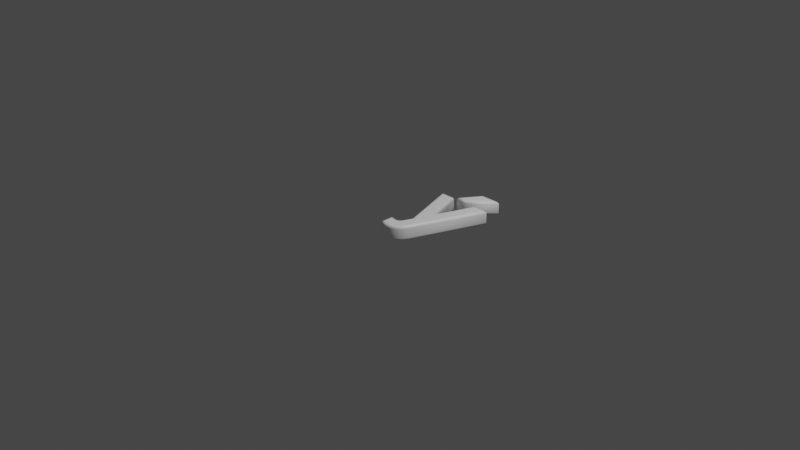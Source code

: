 # Source: 253.blend  (saved by Blender 2.83.19; exported with 4.5.12 LTS)
import bpy
from mathutils import Matrix  # noqa: F401  (used for matrix-valued properties, if any)

bpy.ops.wm.read_factory_settings(use_empty=True)
scene = bpy.context.scene
scene.name = 'Scene'

# ---- collections
col_collection = bpy.data.collections.new('Collection'); scene.collection.children.link(col_collection)

# ---- materials (node trees are filled in below, after node groups)
mat_material = bpy.data.materials.new('Material')
mat_material.alpha_threshold = 0.0
mat_material.use_transparent_shadow = False
mat_material.line_color = (0.0, 0.0, 0.0, 1.0)

# ---- material node trees
mat_material.use_nodes = True; mat_material.node_tree.nodes.clear()
_N = mat_material.node_tree.nodes; _L = mat_material.node_tree.links
n0 = _N.new('ShaderNodeOutputMaterial'); n0.name = 'Material Output'; n0.location = (300, 300)
n1 = _N.new('ShaderNodeBsdfPrincipled'); n1.name = 'Principled BSDF'; n1.location = (10, 300)
n1.distribution = 'GGX'
n1.subsurface_method = 'BURLEY'
n1.inputs[0].default_value = (1.0, 1.0, 1.0, 1.0)
n1.inputs[2].default_value = 0.4
n1.inputs[3].default_value = 1.45
n1.inputs[27].default_value = (0.0, 0.0, 0.0, 1.0)
n1.inputs[28].default_value = 1.0
_L.new(n1.outputs[0], n0.inputs[0])
n0.is_active_output = True

# ---- world
world_world = bpy.data.worlds.new('World'); scene.world = world_world
world_world.use_nodes = True; world_world.node_tree.nodes.clear()
_N = world_world.node_tree.nodes; _L = world_world.node_tree.links
n0 = _N.new('ShaderNodeOutputWorld'); n0.name = 'World Output'; n0.location = (300, 300)
n1 = _N.new('ShaderNodeBackground'); n1.name = 'Background'; n1.location = (10, 300)
n1.inputs[0].default_value = (0.05088, 0.05088, 0.05088, 1.0)
_L.new(n1.outputs[0], n0.inputs[0])
n0.is_active_output = True
world_world.color = (0.05088, 0.05088, 0.05088)
world_world.use_sun_shadow = False
world_world.sun_shadow_jitter_overblur = 0.0

# ---- cameras
cam_camera = bpy.data.cameras.new('Camera')
cam_camera.clip_end = 100.0
cam_camera.ortho_scale = 7.314

# ---- lights
light_light = bpy.data.lights.new('Light', 'POINT')
light_light.transmission_factor = 0.0
light_light.energy = 1000.0
light_light.shadow_soft_size = 0.1
light_light.shadow_maximum_resolution = 0.006
light_light.use_absolute_resolution = True

# ---- meshes
me_253 = bpy.data.meshes.new('253')
me_253.from_pydata([(0.2145, 0.7014, 0.08), (0.3282, 0.8768, 0.08), (0.4621, 0.8768, 0.08), (0.2855, 0.7014, 0.08), (0.2761, 0.1374, 0.08), (0.4479, 0.6209, 0.08), (0.5545, 0.6209, 0.08), (0.2784, -0.1303, 0.08), (0.2699, -0.1508, 0.08), (0.2605, -0.1694, 0.08), (0.2502, -0.1863, 0.08), (0.2391, -0.2014, 0.08), (0.2271, -0.2148, 0.08), (0.2142, -0.2263, 0.08), (0.2004, -0.2361, 0.08), (0.1858, -0.2441, 0.08), (0.1702, -0.2503, 0.08), (0.1539, -0.2547, 0.08), (0.1366, -0.2574, 0.08), (0.1185, -0.2583, 0.08), (0.1124, -0.2582, 0.08), (0.1064, -0.2579, 0.08), (0.1006, -0.2573, 0.08), (0.09479, -0.2566, 0.08), (0.08911, -0.2556, 0.08), (0.08353, -0.2544, 0.08), (0.07805, -0.2531, 0.08), (0.07267, -0.2514, 0.08), (0.06739, -0.2496, 0.08), (0.0622, -0.2476, 0.08), (0.05712, -0.2454, 0.08), (0.05213, -0.2429, 0.08), (0.05213, -0.154, 0.08), (0.05738, -0.1552, 0.08), (0.06247, -0.1562, 0.08), (0.06739, -0.1571, 0.08), (0.07214, -0.158, 0.08), (0.07673, -0.1587, 0.08), (0.08116, -0.1594, 0.08), (0.08542, -0.1599, 0.08), (0.08952, -0.1603, 0.08), (0.09345, -0.1607, 0.08), (0.09722, -0.1609, 0.08), (0.1008, -0.1611, 0.08), (0.1043, -0.1611, 0.08), (0.1093, -0.161, 0.08), (0.1142, -0.1608, 0.08), (0.1189, -0.1603, 0.08), (0.1234, -0.1596, 0.08), (0.1277, -0.1588, 0.08), (0.1318, -0.1577, 0.08), (0.1358, -0.1565, 0.08), (0.1395, -0.1551, 0.08), (0.1431, -0.1535, 0.08), (0.1466, -0.1517, 0.08), (0.1498, -0.1497, 0.08), (0.1528, -0.1475, 0.08), (0.1558, -0.1451, 0.08), (0.1586, -0.1424, 0.08), (0.1614, -0.1395, 0.08), (0.1642, -0.1363, 0.08), (0.1668, -0.1328, 0.08), (0.1694, -0.129, 0.08), (0.172, -0.125, 0.08), (0.1744, -0.1207, 0.08), (0.1768, -0.1161, 0.08), (0.1792, -0.1112, 0.08), (0.1814, -0.1061, 0.08), (0.1836, -0.1007, 0.08), (0.2216, -0.00237, 0.08), (0.01185, 0.6209, 0.08), (0.1173, 0.6209, 0.08), (0.2145, 0.7014, -0.08), (0.3282, 0.8768, -0.08), (0.4621, 0.8768, -0.08), (0.2855, 0.7014, -0.08), (0.2761, 0.1374, -0.08), (0.4479, 0.6209, -0.08), (0.5545, 0.6209, -0.08), (0.2784, -0.1303, -0.08), (0.2699, -0.1508, -0.08), (0.2605, -0.1694, -0.08), (0.2502, -0.1863, -0.08), (0.2391, -0.2014, -0.08), (0.2271, -0.2148, -0.08), (0.2142, -0.2263, -0.08), (0.2004, -0.2361, -0.08), (0.1858, -0.2441, -0.08), (0.1702, -0.2503, -0.08), (0.1539, -0.2547, -0.08), (0.1366, -0.2574, -0.08), (0.1185, -0.2583, -0.08), (0.1124, -0.2582, -0.08), (0.1064, -0.2579, -0.08), (0.1006, -0.2573, -0.08), (0.09479, -0.2566, -0.08), (0.08911, -0.2556, -0.08), (0.08353, -0.2544, -0.08), (0.07805, -0.2531, -0.08), (0.07267, -0.2514, -0.08), (0.06739, -0.2496, -0.08), (0.0622, -0.2476, -0.08), (0.05712, -0.2454, -0.08), (0.05213, -0.2429, -0.08), (0.05213, -0.154, -0.08), (0.05738, -0.1552, -0.08), (0.06247, -0.1562, -0.08), (0.06739, -0.1571, -0.08), (0.07214, -0.158, -0.08), (0.07673, -0.1587, -0.08), (0.08116, -0.1594, -0.08), (0.08542, -0.1599, -0.08), (0.08952, -0.1603, -0.08), (0.09345, -0.1607, -0.08), (0.09722, -0.1609, -0.08), (0.1008, -0.1611, -0.08), (0.1043, -0.1611, -0.08), (0.1093, -0.161, -0.08), (0.1142, -0.1608, -0.08), (0.1189, -0.1603, -0.08), (0.1234, -0.1596, -0.08), (0.1277, -0.1588, -0.08), (0.1318, -0.1577, -0.08), (0.1358, -0.1565, -0.08), (0.1395, -0.1551, -0.08), (0.1431, -0.1535, -0.08), (0.1466, -0.1517, -0.08), (0.1498, -0.1497, -0.08), (0.1528, -0.1475, -0.08), (0.1558, -0.1451, -0.08), (0.1586, -0.1424, -0.08), (0.1614, -0.1395, -0.08), (0.1642, -0.1363, -0.08), (0.1668, -0.1328, -0.08), (0.1694, -0.129, -0.08), (0.172, -0.125, -0.08), (0.1744, -0.1207, -0.08), (0.1768, -0.1161, -0.08), (0.1792, -0.1112, -0.08), (0.1814, -0.1061, -0.08), (0.1836, -0.1007, -0.08), (0.2216, -0.00237, -0.08), (0.01185, 0.6209, -0.08), (0.1173, 0.6209, -0.08), (0.2145, 0.7014, -0.08), (0.1933, 0.6899, -0.07772), (0.1754, 0.6802, -0.07121), (0.1634, 0.6737, -0.06148), (0.1592, 0.6714, -0.05), (0.1592, 0.6714, 0.05), (0.1634, 0.6737, 0.06148), (0.1754, 0.6802, 0.07121), (0.1933, 0.6899, 0.07772), (0.2145, 0.7014, 0.08), (0.3282, 0.8768, -0.08), (0.322, 0.8883, -0.07772), (0.3167, 0.898, -0.07121), (0.3131, 0.9045, -0.06148), (0.3119, 0.9068, -0.05), (0.3119, 0.9068, 0.05), (0.3131, 0.9045, 0.06148), (0.3167, 0.898, 0.07121), (0.322, 0.8883, 0.07772), (0.3282, 0.8768, 0.08), (0.4621, 0.8768, -0.08), (0.4899, 0.8883, -0.07772), (0.5135, 0.898, -0.07121), (0.5293, 0.9045, -0.06148), (0.5349, 0.9068, -0.05), (0.5349, 0.9068, 0.05), (0.5293, 0.9045, 0.06148), (0.5135, 0.898, 0.07121), (0.4899, 0.8883, 0.07772), (0.4621, 0.8768, 0.08), (0.2855, 0.7014, -0.08), (0.2903, 0.6899, -0.07772), (0.2943, 0.6802, -0.07121), (0.297, 0.6737, -0.06148), (0.2979, 0.6714, -0.05), (0.2979, 0.6714, 0.05), (0.297, 0.6737, 0.06148), (0.2943, 0.6802, 0.07121), (0.2903, 0.6899, 0.07772), (0.2855, 0.7014, 0.08), (0.2761, 0.1374, -0.08), (0.2765, 0.1729, -0.07772), (0.2769, 0.203, -0.07121), (0.2771, 0.2231, -0.06148), (0.2772, 0.2302, -0.05), (0.2772, 0.2302, 0.05), (0.2771, 0.2231, 0.06148), (0.2769, 0.203, 0.07121), (0.2765, 0.1729, 0.07772), (0.2761, 0.1374, 0.08), (0.4479, 0.6209, -0.08), (0.4398, 0.6323, -0.07772), (0.4329, 0.6421, -0.07121), (0.4283, 0.6486, -0.06148), (0.4267, 0.6509, -0.05), (0.4267, 0.6509, 0.05), (0.4283, 0.6486, 0.06148), (0.4329, 0.6421, 0.07121), (0.4398, 0.6323, 0.07772), (0.4479, 0.6209, 0.08), (0.5545, 0.6209, -0.08), (0.571, 0.6323, -0.07772), (0.5849, 0.6421, -0.07121), (0.5942, 0.6486, -0.06148), (0.5975, 0.6509, -0.05), (0.5975, 0.6509, 0.05), (0.5942, 0.6486, 0.06148), (0.5849, 0.6421, 0.07121), (0.571, 0.6323, 0.07772), (0.5545, 0.6209, 0.08), (0.2784, -0.1303, -0.08), (0.2891, -0.1345, -0.07772), (0.2982, -0.1381, -0.07121), (0.3042, -0.1405, -0.06148), (0.3064, -0.1413, -0.05), (0.3064, -0.1413, 0.05), (0.3042, -0.1405, 0.06148), (0.2982, -0.1381, 0.07121), (0.2891, -0.1345, 0.07772), (0.2784, -0.1303, 0.08), (0.2699, -0.1508, -0.08), (0.2803, -0.1556, -0.07772), (0.2892, -0.1596, -0.07121), (0.2951, -0.1624, -0.06148), (0.2972, -0.1633, -0.05), (0.2972, -0.1633, 0.05), (0.2951, -0.1624, 0.06148), (0.2892, -0.1596, 0.07121), (0.2803, -0.1556, 0.07772), (0.2699, -0.1508, 0.08), (0.2605, -0.1694, -0.08), (0.2705, -0.175, -0.07772), (0.2791, -0.1797, -0.07121), (0.2848, -0.1829, -0.06148), (0.2867, -0.184, -0.05), (0.2867, -0.184, 0.05), (0.2848, -0.1829, 0.06148), (0.2791, -0.1797, 0.07121), (0.2705, -0.175, 0.07772), (0.2605, -0.1694, 0.08), (0.2502, -0.1863, -0.08), (0.2598, -0.1927, -0.07772), (0.2679, -0.1982, -0.07121), (0.2733, -0.2018, -0.06148), (0.2752, -0.2031, -0.05), (0.2752, -0.2031, 0.05), (0.2733, -0.2018, 0.06148), (0.2679, -0.1982, 0.07121), (0.2598, -0.1927, 0.07772), (0.2502, -0.1863, 0.08), (0.2391, -0.2014, -0.08), (0.248, -0.2087, -0.07772), (0.2555, -0.2149, -0.07121), (0.2606, -0.219, -0.06148), (0.2623, -0.2204, -0.05), (0.2623, -0.2204, 0.05), (0.2606, -0.219, 0.06148), (0.2555, -0.2149, 0.07121), (0.248, -0.2087, 0.07772), (0.2391, -0.2014, 0.08), (0.2271, -0.2148, -0.08), (0.2352, -0.2229, -0.07772), (0.242, -0.2298, -0.07121), (0.2466, -0.2344, -0.06148), (0.2483, -0.236, -0.05), (0.2483, -0.236, 0.05), (0.2466, -0.2344, 0.06148), (0.242, -0.2298, 0.07121), (0.2352, -0.2229, 0.07772), (0.2271, -0.2148, 0.08), (0.2142, -0.2263, -0.08), (0.2213, -0.2353, -0.07772), (0.2274, -0.2429, -0.07121), (0.2315, -0.248, -0.06148), (0.2329, -0.2498, -0.05), (0.2329, -0.2498, 0.05), (0.2315, -0.248, 0.06148), (0.2274, -0.2429, 0.07121), (0.2213, -0.2353, 0.07772), (0.2142, -0.2263, 0.08), (0.2004, -0.2361, -0.08), (0.2065, -0.2458, -0.07772), (0.2117, -0.2541, -0.07121), (0.2151, -0.2596, -0.06148), (0.2163, -0.2616, -0.05), (0.2163, -0.2616, 0.05), (0.2151, -0.2596, 0.06148), (0.2117, -0.2541, 0.07121), (0.2065, -0.2458, 0.07772), (0.2004, -0.2361, 0.08), (0.1858, -0.2441, -0.08), (0.1907, -0.2545, -0.07772), (0.1948, -0.2633, -0.07121), (0.1976, -0.2692, -0.06148), (0.1986, -0.2713, -0.05), (0.1986, -0.2713, 0.05), (0.1976, -0.2692, 0.06148), (0.1948, -0.2633, 0.07121), (0.1907, -0.2545, 0.07772), (0.1858, -0.2441, 0.08), (0.1702, -0.2503, -0.08), (0.1739, -0.2612, -0.07772), (0.177, -0.2704, -0.07121), (0.1791, -0.2766, -0.06148), (0.1798, -0.2788, -0.05), (0.1798, -0.2788, 0.05), (0.1791, -0.2766, 0.06148), (0.177, -0.2704, 0.07121), (0.1739, -0.2612, 0.07772), (0.1702, -0.2503, 0.08), (0.1539, -0.2547, -0.08), (0.1563, -0.266, -0.07772), (0.1583, -0.2755, -0.07121), (0.1596, -0.2819, -0.06148), (0.1601, -0.2841, -0.05), (0.1601, -0.2841, 0.05), (0.1596, -0.2819, 0.06148), (0.1583, -0.2755, 0.07121), (0.1563, -0.266, 0.07772), (0.1539, -0.2547, 0.08), (0.1366, -0.2574, -0.08), (0.1378, -0.2688, -0.07772), (0.1388, -0.2785, -0.07121), (0.1394, -0.285, -0.06148), (0.1396, -0.2873, -0.05), (0.1396, -0.2873, 0.05), (0.1394, -0.285, 0.06148), (0.1388, -0.2785, 0.07121), (0.1378, -0.2688, 0.07772), (0.1366, -0.2574, 0.08), (0.1185, -0.2583, -0.08), (0.1187, -0.2698, -0.07772), (0.1188, -0.2795, -0.07121), (0.1189, -0.286, -0.06148), (0.119, -0.2883, -0.05), (0.119, -0.2883, 0.05), (0.1189, -0.286, 0.06148), (0.1188, -0.2795, 0.07121), (0.1187, -0.2698, 0.07772), (0.1185, -0.2583, 0.08), (0.1124, -0.2582, -0.08), (0.112, -0.2697, -0.07772), (0.1117, -0.2794, -0.07121), (0.1114, -0.2859, -0.06148), (0.1113, -0.2882, -0.05), (0.1113, -0.2882, 0.05), (0.1114, -0.2859, 0.06148), (0.1117, -0.2794, 0.07121), (0.112, -0.2697, 0.07772), (0.1124, -0.2582, 0.08), (0.1064, -0.2579, -0.08), (0.1056, -0.2693, -0.07772), (0.1049, -0.279, -0.07121), (0.1044, -0.2855, -0.06148), (0.1043, -0.2878, -0.05), (0.1043, -0.2878, 0.05), (0.1044, -0.2855, 0.06148), (0.1049, -0.279, 0.07121), (0.1056, -0.2693, 0.07772), (0.1064, -0.2579, 0.08), (0.1006, -0.2573, -0.08), (0.0993, -0.2687, -0.07772), (0.09824, -0.2784, -0.07121), (0.09752, -0.2849, -0.06148), (0.09727, -0.2872, -0.05), (0.09727, -0.2872, 0.05), (0.09752, -0.2849, 0.06148), (0.09824, -0.2784, 0.07121), (0.0993, -0.2687, 0.07772), (0.1006, -0.2573, 0.08), (0.09479, -0.2566, -0.08), (0.09309, -0.2679, -0.07772), (0.09165, -0.2776, -0.07121), (0.09069, -0.284, -0.06148), (0.09035, -0.2863, -0.05), (0.09035, -0.2863, 0.05), (0.09069, -0.284, 0.06148), (0.09165, -0.2776, 0.07121), (0.09309, -0.2679, 0.07772), (0.09479, -0.2566, 0.08), (0.08911, -0.2556, -0.08), (0.08696, -0.2669, -0.07772), (0.08515, -0.2765, -0.07121), (0.08393, -0.2829, -0.06148), (0.0835, -0.2851, -0.05), (0.0835, -0.2851, 0.05), (0.08393, -0.2829, 0.06148), (0.08515, -0.2765, 0.07121), (0.08696, -0.2669, 0.07772), (0.08911, -0.2556, 0.08), (0.08353, -0.2544, -0.08), (0.08093, -0.2656, -0.07772), (0.07873, -0.2751, -0.07121), (0.07726, -0.2814, -0.06148), (0.07674, -0.2837, -0.05), (0.07674, -0.2837, 0.05), (0.07726, -0.2814, 0.06148), (0.07873, -0.2751, 0.07121), (0.08093, -0.2656, 0.07772), (0.08353, -0.2544, 0.08), (0.07805, -0.2531, -0.08), (0.075, -0.2641, -0.07772), (0.07241, -0.2735, -0.07121), (0.07068, -0.2798, -0.06148), (0.07007, -0.282, -0.05), (0.07007, -0.282, 0.05), (0.07068, -0.2798, 0.06148), (0.07241, -0.2735, 0.07121), (0.075, -0.2641, 0.07772), (0.07805, -0.2531, 0.08), (0.07267, -0.2514, -0.08), (0.06916, -0.2624, -0.07772), (0.06618, -0.2717, -0.07121), (0.0642, -0.2778, -0.06148), (0.0635, -0.28, -0.05), (0.0635, -0.28, 0.05), (0.0642, -0.2778, 0.06148), (0.06618, -0.2717, 0.07121), (0.06916, -0.2624, 0.07772), (0.07267, -0.2514, 0.08), (0.06739, -0.2496, -0.08), (0.06342, -0.2604, -0.07772), (0.06006, -0.2695, -0.07121), (0.05781, -0.2756, -0.06148), (0.05703, -0.2778, -0.05), (0.05703, -0.2778, 0.05), (0.05781, -0.2756, 0.06148), (0.06006, -0.2695, 0.07121), (0.06342, -0.2604, 0.07772), (0.06739, -0.2496, 0.08), (0.0622, -0.2476, -0.08), (0.05779, -0.2582, -0.07772), (0.05404, -0.2672, -0.07121), (0.05154, -0.2732, -0.06148), (0.05066, -0.2753, -0.05), (0.05066, -0.2753, 0.05), (0.05154, -0.2732, 0.06148), (0.05404, -0.2672, 0.07121), (0.05779, -0.2582, 0.07772), (0.0622, -0.2476, 0.08), (0.05712, -0.2454, -0.08), (0.05226, -0.2558, -0.07772), (0.04814, -0.2646, -0.07121), (0.04538, -0.2705, -0.06148), (0.04441, -0.2725, -0.05), (0.04441, -0.2725, 0.05), (0.04538, -0.2705, 0.06148), (0.04814, -0.2646, 0.07121), (0.05226, -0.2558, 0.07772), (0.05712, -0.2454, 0.08), (0.05213, -0.2429, -0.08), (0.04065, -0.25, -0.07772), (0.03092, -0.2561, -0.07121), (0.02442, -0.2601, -0.06148), (0.02213, -0.2615, -0.05), (0.02213, -0.2615, 0.05), (0.02442, -0.2601, 0.06148), (0.03092, -0.2561, 0.07121), (0.04065, -0.25, 0.07772), (0.05213, -0.2429, 0.08), (0.05213, -0.154, -0.08), (0.04065, -0.1398, -0.07772), (0.03092, -0.1277, -0.07121), (0.02442, -0.1197, -0.06148), (0.02213, -0.1168, -0.05), (0.02213, -0.1168, 0.05), (0.02442, -0.1197, 0.06148), (0.03092, -0.1277, 0.07121), (0.04065, -0.1398, 0.07772), (0.05213, -0.154, 0.08), (0.05738, -0.1552, -0.08), (0.05974, -0.1439, -0.07772), (0.06174, -0.1344, -0.07121), (0.06308, -0.128, -0.06148), (0.06355, -0.1258, -0.05), (0.06355, -0.1258, 0.05), (0.06308, -0.128, 0.06148), (0.06174, -0.1344, 0.07121), (0.05974, -0.1439, 0.07772), (0.05738, -0.1552, 0.08), (0.06247, -0.1562, -0.08), (0.06469, -0.1449, -0.07772), (0.06657, -0.1354, -0.07121), (0.06783, -0.129, -0.06148), (0.06827, -0.1268, -0.05), (0.06827, -0.1268, 0.05), (0.06783, -0.129, 0.06148), (0.06657, -0.1354, 0.07121), (0.06469, -0.1449, 0.07772), (0.06247, -0.1562, 0.08), (0.06739, -0.1571, -0.08), (0.06946, -0.1458, -0.07772), (0.07122, -0.1363, -0.07121), (0.07239, -0.1299, -0.06148), (0.0728, -0.1276, -0.05), (0.0728, -0.1276, 0.05), (0.07239, -0.1299, 0.06148), (0.07122, -0.1363, 0.07121), (0.06946, -0.1458, 0.07772), (0.06739, -0.1571, 0.08), (0.07214, -0.158, -0.08), (0.07405, -0.1467, -0.07772), (0.07568, -0.1371, -0.07121), (0.07676, -0.1306, -0.06148), (0.07714, -0.1284, -0.05), (0.07714, -0.1284, 0.05), (0.07676, -0.1306, 0.06148), (0.07568, -0.1371, 0.07121), (0.07405, -0.1467, 0.07772), (0.07214, -0.158, 0.08), (0.07673, -0.1587, -0.08), (0.07847, -0.1474, -0.07772), (0.07995, -0.1377, -0.07121), (0.08093, -0.1313, -0.06148), (0.08128, -0.1291, -0.05), (0.08128, -0.1291, 0.05), (0.08093, -0.1313, 0.06148), (0.07995, -0.1377, 0.07121), (0.07847, -0.1474, 0.07772), (0.07673, -0.1587, 0.08), (0.08116, -0.1594, -0.08), (0.08271, -0.148, -0.07772), (0.08402, -0.1383, -0.07121), (0.0849, -0.1319, -0.06148), (0.08521, -0.1296, -0.05), (0.08521, -0.1296, 0.05), (0.0849, -0.1319, 0.06148), (0.08402, -0.1383, 0.07121), (0.08271, -0.148, 0.07772), (0.08116, -0.1594, 0.08), (0.08542, -0.1599, -0.08), (0.08677, -0.1485, -0.07772), (0.08791, -0.1388, -0.07121), (0.08867, -0.1324, -0.06148), (0.08894, -0.1301, -0.05), (0.08894, -0.1301, 0.05), (0.08867, -0.1324, 0.06148), (0.08791, -0.1388, 0.07121), (0.08677, -0.1485, 0.07772), (0.08542, -0.1599, 0.08), (0.08952, -0.1603, -0.08), (0.09064, -0.1489, -0.07772), (0.09159, -0.1392, -0.07121), (0.09223, -0.1328, -0.06148), (0.09245, -0.1305, -0.05), (0.09245, -0.1305, 0.05), (0.09223, -0.1328, 0.06148), (0.09159, -0.1392, 0.07121), (0.09064, -0.1489, 0.07772), (0.08952, -0.1603, 0.08), (0.09345, -0.1607, -0.08), (0.09433, -0.1492, -0.07772), (0.09508, -0.1395, -0.07121), (0.09557, -0.1331, -0.06148), (0.09575, -0.1308, -0.05), (0.09575, -0.1308, 0.05), (0.09557, -0.1331, 0.06148), (0.09508, -0.1395, 0.07121), (0.09433, -0.1492, 0.07772), (0.09345, -0.1607, 0.08), (0.09722, -0.1609, -0.08), (0.09783, -0.1495, -0.07772), (0.09835, -0.1398, -0.07121), (0.0987, -0.1333, -0.06148), (0.09882, -0.131, -0.05), (0.09882, -0.131, 0.05), (0.0987, -0.1333, 0.06148), (0.09835, -0.1398, 0.07121), (0.09783, -0.1495, 0.07772), (0.09722, -0.1609, 0.08), (0.1008, -0.1611, -0.08), (0.1011, -0.1496, -0.07772), (0.1014, -0.1399, -0.07121), (0.1016, -0.1334, -0.06148), (0.1017, -0.1311, -0.05), (0.1017, -0.1311, 0.05), (0.1016, -0.1334, 0.06148), (0.1014, -0.1399, 0.07121), (0.1011, -0.1496, 0.07772), (0.1008, -0.1611, 0.08), (0.1043, -0.1611, -0.08), (0.1042, -0.1497, -0.07772), (0.1042, -0.1399, -0.07121), (0.1042, -0.1334, -0.06148), (0.1042, -0.1311, -0.05), (0.1042, -0.1311, 0.05), (0.1042, -0.1334, 0.06148), (0.1042, -0.1399, 0.07121), (0.1042, -0.1497, 0.07772), (0.1043, -0.1611, 0.08), (0.1093, -0.161, -0.08), (0.1089, -0.1496, -0.07772), (0.1085, -0.1398, -0.07121), (0.1082, -0.1333, -0.06148), (0.1082, -0.1311, -0.05), (0.1082, -0.1311, 0.05), (0.1082, -0.1333, 0.06148), (0.1085, -0.1398, 0.07121), (0.1089, -0.1496, 0.07772), (0.1093, -0.161, 0.08), (0.1142, -0.1608, -0.08), (0.1133, -0.1493, -0.07772), (0.1125, -0.1396, -0.07121), (0.112, -0.1331, -0.06148), (0.1118, -0.1308, -0.05), (0.1118, -0.1308, 0.05), (0.112, -0.1331, 0.06148), (0.1125, -0.1396, 0.07121), (0.1133, -0.1493, 0.07772), (0.1142, -0.1608, 0.08), (0.1189, -0.1603, -0.08), (0.1174, -0.1489, -0.07772), (0.1162, -0.1392, -0.07121), (0.1154, -0.1328, -0.06148), (0.1152, -0.1305, -0.05), (0.1152, -0.1305, 0.05), (0.1154, -0.1328, 0.06148), (0.1162, -0.1392, 0.07121), (0.1174, -0.1489, 0.07772), (0.1189, -0.1603, 0.08), (0.1234, -0.1596, -0.08), (0.1214, -0.1483, -0.07772), (0.1198, -0.1387, -0.07121), (0.1187, -0.1323, -0.06148), (0.1183, -0.13, -0.05), (0.1183, -0.13, 0.05), (0.1187, -0.1323, 0.06148), (0.1198, -0.1387, 0.07121), (0.1214, -0.1483, 0.07772), (0.1234, -0.1596, 0.08), (0.1277, -0.1588, -0.08), (0.1252, -0.1476, -0.07772), (0.123, -0.1381, -0.07121), (0.1216, -0.1317, -0.06148), (0.1211, -0.1295, -0.05), (0.1211, -0.1295, 0.05), (0.1216, -0.1317, 0.06148), (0.123, -0.1381, 0.07121), (0.1252, -0.1476, 0.07772), (0.1277, -0.1588, 0.08), (0.1318, -0.1577, -0.08), (0.1287, -0.1467, -0.07772), (0.1261, -0.1373, -0.07121), (0.1243, -0.131, -0.06148), (0.1237, -0.1288, -0.05), (0.1237, -0.1288, 0.05), (0.1243, -0.131, 0.06148), (0.1261, -0.1373, 0.07121), (0.1287, -0.1467, 0.07772), (0.1318, -0.1577, 0.08), (0.1358, -0.1565, -0.08), (0.132, -0.1456, -0.07772), (0.1289, -0.1364, -0.07121), (0.1268, -0.1303, -0.06148), (0.126, -0.1281, -0.05), (0.126, -0.1281, 0.05), (0.1268, -0.1303, 0.06148), (0.1289, -0.1364, 0.07121), (0.132, -0.1456, 0.07772), (0.1358, -0.1565, 0.08), (0.1395, -0.1551, -0.08), (0.1352, -0.1445, -0.07772), (0.1315, -0.1355, -0.07121), (0.129, -0.1294, -0.06148), (0.1281, -0.1273, -0.05), (0.1281, -0.1273, 0.05), (0.129, -0.1294, 0.06148), (0.1315, -0.1355, 0.07121), (0.1352, -0.1445, 0.07772), (0.1395, -0.1551, 0.08), (0.1431, -0.1535, -0.08), (0.1381, -0.1431, -0.07772), (0.1339, -0.1344, -0.07121), (0.131, -0.1285, -0.06148), (0.13, -0.1265, -0.05), (0.13, -0.1265, 0.05), (0.131, -0.1285, 0.06148), (0.1339, -0.1344, 0.07121), (0.1381, -0.1431, 0.07772), (0.1431, -0.1535, 0.08), (0.1466, -0.1517, -0.08), (0.1409, -0.1417, -0.07772), (0.1361, -0.1332, -0.07121), (0.1328, -0.1276, -0.06148), (0.1317, -0.1256, -0.05), (0.1317, -0.1256, 0.05), (0.1328, -0.1276, 0.06148), (0.1361, -0.1332, 0.07121), (0.1409, -0.1417, 0.07772), (0.1466, -0.1517, 0.08), (0.1498, -0.1497, -0.08), (0.1434, -0.1401, -0.07772), (0.1381, -0.132, -0.07121), (0.1345, -0.1266, -0.06148), (0.1332, -0.1247, -0.05), (0.1332, -0.1247, 0.05), (0.1345, -0.1266, 0.06148), (0.1381, -0.132, 0.07121), (0.1434, -0.1401, 0.07772), (0.1498, -0.1497, 0.08), (0.1528, -0.1475, -0.08), (0.1459, -0.1384, -0.07772), (0.1399, -0.1307, -0.07121), (0.136, -0.1255, -0.06148), (0.1346, -0.1237, -0.05), (0.1346, -0.1237, 0.05), (0.136, -0.1255, 0.06148), (0.1399, -0.1307, 0.07121), (0.1459, -0.1384, 0.07772), (0.1528, -0.1475, 0.08), (0.1558, -0.1451, -0.08), (0.1482, -0.1365, -0.07772), (0.1418, -0.1291, -0.07121), (0.1375, -0.1243, -0.06148), (0.136, -0.1225, -0.05), (0.136, -0.1225, 0.05), (0.1375, -0.1243, 0.06148), (0.1418, -0.1291, 0.07121), (0.1482, -0.1365, 0.07772), (0.1558, -0.1451, 0.08), (0.1586, -0.1424, -0.08), (0.1505, -0.1343, -0.07772), (0.1437, -0.1274, -0.07121), (0.1391, -0.1228, -0.06148), (0.1375, -0.1211, -0.05), (0.1375, -0.1211, 0.05), (0.1391, -0.1228, 0.06148), (0.1437, -0.1274, 0.07121), (0.1505, -0.1343, 0.07772), (0.1586, -0.1424, 0.08), (0.1614, -0.1395, -0.08), (0.1529, -0.1318, -0.07772), (0.1456, -0.1253, -0.07121), (0.1408, -0.121, -0.06148), (0.1391, -0.1194, -0.05), (0.1391, -0.1194, 0.05), (0.1408, -0.121, 0.06148), (0.1456, -0.1253, 0.07121), (0.1529, -0.1318, 0.07772), (0.1614, -0.1395, 0.08), (0.1642, -0.1363, -0.08), (0.1552, -0.1291, -0.07772), (0.1476, -0.123, -0.07121), (0.1426, -0.1189, -0.06148), (0.1408, -0.1174, -0.05), (0.1408, -0.1174, 0.05), (0.1426, -0.1189, 0.06148), (0.1476, -0.123, 0.07121), (0.1552, -0.1291, 0.07772), (0.1642, -0.1363, 0.08), (0.1668, -0.1328, -0.08), (0.1575, -0.126, -0.07772), (0.1497, -0.1203, -0.07121), (0.1444, -0.1165, -0.06148), (0.1426, -0.1151, -0.05), (0.1426, -0.1151, 0.05), (0.1444, -0.1165, 0.06148), (0.1497, -0.1203, 0.07121), (0.1575, -0.126, 0.07772), (0.1668, -0.1328, 0.08), (0.1694, -0.129, -0.08), (0.1598, -0.1227, -0.07772), (0.1517, -0.1173, -0.07121), (0.1463, -0.1137, -0.06148), (0.1444, -0.1125, -0.05), (0.1444, -0.1125, 0.05), (0.1463, -0.1137, 0.06148), (0.1517, -0.1173, 0.07121), (0.1598, -0.1227, 0.07772), (0.1694, -0.129, 0.08), (0.172, -0.125, -0.08), (0.1621, -0.1191, -0.07772), (0.1538, -0.114, -0.07121), (0.1482, -0.1107, -0.06148), (0.1462, -0.1095, -0.05), (0.1462, -0.1095, 0.05), (0.1482, -0.1107, 0.06148), (0.1538, -0.114, 0.07121), (0.1621, -0.1191, 0.07772), (0.172, -0.125, 0.08), (0.1744, -0.1207, -0.08), (0.1644, -0.1151, -0.07772), (0.1558, -0.1105, -0.07121), (0.1501, -0.1073, -0.06148), (0.1481, -0.1062, -0.05), (0.1481, -0.1062, 0.05), (0.1501, -0.1073, 0.06148), (0.1558, -0.1105, 0.07121), (0.1644, -0.1151, 0.07772), (0.1744, -0.1207, 0.08), (0.1768, -0.1161, -0.08), (0.1666, -0.1109, -0.07772), (0.1579, -0.1065, -0.07121), (0.1521, -0.1036, -0.06148), (0.15, -0.1026, -0.05), (0.15, -0.1026, 0.05), (0.1521, -0.1036, 0.06148), (0.1579, -0.1065, 0.07121), (0.1666, -0.1109, 0.07772), (0.1768, -0.1161, 0.08), (0.1792, -0.1112, -0.08), (0.1688, -0.1064, -0.07772), (0.1599, -0.1023, -0.07121), (0.154, -0.09959, -0.06148), (0.1519, -0.09863, -0.05), (0.1519, -0.09863, 0.05), (0.154, -0.09959, 0.06148), (0.1599, -0.1023, 0.07121), (0.1688, -0.1064, 0.07772), (0.1792, -0.1112, 0.08), (0.1814, -0.1061, -0.08), (0.1709, -0.1016, -0.07772), (0.1619, -0.09779, -0.07121), (0.1559, -0.09524, -0.06148), (0.1538, -0.09435, -0.05), (0.1538, -0.09435, 0.05), (0.1559, -0.09524, 0.06148), (0.1619, -0.09779, 0.07121), (0.1709, -0.1016, 0.07772), (0.1814, -0.1061, 0.08), (0.1836, -0.1007, -0.08), (0.173, -0.09647, -0.07772), (0.1639, -0.09288, -0.07121), (0.1579, -0.09048, -0.06148), (0.1558, -0.08964, -0.05), (0.1558, -0.08964, 0.05), (0.1579, -0.09048, 0.06148), (0.1639, -0.09288, 0.07121), (0.173, -0.09647, 0.07772), (0.1836, -0.1007, 0.08), (0.2216, -0.00237, -0.08), (0.2094, -0.002105, -0.07772), (0.199, -0.001881, -0.07121), (0.1921, -0.001731, -0.06148), (0.1897, -0.001678, -0.05), (0.1897, -0.001678, 0.05), (0.1921, -0.001731, 0.06148), (0.199, -0.001881, 0.07121), (0.2094, -0.002105, 0.07772), (0.2216, -0.00237, 0.08), (0.01185, 0.6209, -0.08), (-0.004128, 0.6323, -0.07772), (-0.01767, 0.6421, -0.07121), (-0.02672, 0.6486, -0.06148), (-0.0299, 0.6509, -0.05), (-0.0299, 0.6509, 0.05), (-0.02672, 0.6486, 0.06148), (-0.01767, 0.6421, 0.07121), (-0.004128, 0.6323, 0.07772), (0.01185, 0.6209, 0.08), (0.1173, 0.6209, -0.08), (0.1256, 0.6323, -0.07772), (0.1327, 0.6421, -0.07121), (0.1374, 0.6486, -0.06148), (0.139, 0.6509, -0.05), (0.139, 0.6509, 0.05), (0.1374, 0.6486, 0.06148), (0.1327, 0.6421, 0.07121), (0.1256, 0.6323, 0.07772), (0.1173, 0.6209, 0.08)], [], [(69, 71, 70), (69, 4, 71), (4, 6, 5), (4, 7, 6), (69, 7, 4), (68, 7, 69), (67, 7, 68), (66, 7, 67), (65, 7, 66), (64, 7, 65), (63, 7, 64), (62, 7, 63), (61, 7, 62), (61, 8, 7), (60, 8, 61), (59, 8, 60), (58, 8, 59), (57, 8, 58), (56, 8, 57), (55, 8, 56), (54, 8, 55), (54, 9, 8), (53, 9, 54), (52, 9, 53), (31, 33, 32), (51, 9, 52), (31, 34, 33), (31, 35, 34), (50, 9, 51), (31, 36, 35), (49, 9, 50), (31, 37, 36), (31, 38, 37), (48, 9, 49), (31, 39, 38), (47, 9, 48), (31, 40, 39), (46, 9, 47), (31, 41, 40), (31, 42, 41), (45, 9, 46), (31, 43, 42), (44, 9, 45), (31, 44, 43), (31, 9, 44), (31, 10, 9), (31, 11, 10), (31, 12, 11), (31, 13, 12), (31, 14, 13), (31, 15, 14), (30, 15, 31), (30, 16, 15), (29, 16, 30), (28, 16, 29), (27, 16, 28), (27, 17, 16), (26, 17, 27), (25, 17, 26), (24, 17, 25), (24, 18, 17), (23, 18, 24), (22, 18, 23), (21, 18, 22), (21, 19, 18), (20, 19, 21), (0, 2, 1), (0, 3, 2), (143, 141, 142), (76, 141, 143), (78, 76, 77), (79, 76, 78), (79, 141, 76), (79, 140, 141), (79, 139, 140), (79, 138, 139), (79, 137, 138), (79, 136, 137), (79, 135, 136), (79, 134, 135), (79, 133, 134), (80, 133, 79), (80, 132, 133), (80, 131, 132), (80, 130, 131), (80, 129, 130), (80, 128, 129), (80, 127, 128), (80, 126, 127), (81, 126, 80), (81, 125, 126), (81, 124, 125), (105, 103, 104), (81, 123, 124), (106, 103, 105), (107, 103, 106), (81, 122, 123), (108, 103, 107), (81, 121, 122), (109, 103, 108), (110, 103, 109), (81, 120, 121), (111, 103, 110), (81, 119, 120), (112, 103, 111), (81, 118, 119), (113, 103, 112), (114, 103, 113), (81, 117, 118), (115, 103, 114), (81, 116, 117), (116, 103, 115), (81, 103, 116), (82, 103, 81), (83, 103, 82), (84, 103, 83), (85, 103, 84), (86, 103, 85), (87, 103, 86), (87, 102, 103), (88, 102, 87), (88, 101, 102), (88, 100, 101), (88, 99, 100), (89, 99, 88), (89, 98, 99), (89, 97, 98), (89, 96, 97), (90, 96, 89), (90, 95, 96), (90, 94, 95), (90, 93, 94), (91, 93, 90), (91, 92, 93), (74, 72, 73), (75, 72, 74), (145, 155, 154, 144), (146, 156, 155, 145), (147, 157, 156, 146), (148, 158, 157, 147), (149, 159, 158, 148), (150, 160, 159, 149), (151, 161, 160, 150), (152, 162, 161, 151), (153, 163, 162, 152), (155, 165, 164, 154), (156, 166, 165, 155), (157, 167, 166, 156), (158, 168, 167, 157), (159, 169, 168, 158), (160, 170, 169, 159), (161, 171, 170, 160), (162, 172, 171, 161), (163, 173, 172, 162), (165, 175, 174, 164), (166, 176, 175, 165), (167, 177, 176, 166), (168, 178, 177, 167), (169, 179, 178, 168), (170, 180, 179, 169), (171, 181, 180, 170), (172, 182, 181, 171), (173, 183, 182, 172), (175, 145, 144, 174), (176, 146, 145, 175), (177, 147, 146, 176), (178, 148, 147, 177), (179, 149, 148, 178), (180, 150, 149, 179), (181, 151, 150, 180), (182, 152, 151, 181), (183, 153, 152, 182), (185, 195, 194, 184), (186, 196, 195, 185), (187, 197, 196, 186), (188, 198, 197, 187), (189, 199, 198, 188), (190, 200, 199, 189), (191, 201, 200, 190), (192, 202, 201, 191), (193, 203, 202, 192), (195, 205, 204, 194), (196, 206, 205, 195), (197, 207, 206, 196), (198, 208, 207, 197), (199, 209, 208, 198), (200, 210, 209, 199), (201, 211, 210, 200), (202, 212, 211, 201), (203, 213, 212, 202), (205, 215, 214, 204), (206, 216, 215, 205), (207, 217, 216, 206), (208, 218, 217, 207), (209, 219, 218, 208), (210, 220, 219, 209), (211, 221, 220, 210), (212, 222, 221, 211), (213, 223, 222, 212), (215, 225, 224, 214), (216, 226, 225, 215), (217, 227, 226, 216), (218, 228, 227, 217), (219, 229, 228, 218), (220, 230, 229, 219), (221, 231, 230, 220), (222, 232, 231, 221), (223, 233, 232, 222), (225, 235, 234, 224), (226, 236, 235, 225), (227, 237, 236, 226), (228, 238, 237, 227), (229, 239, 238, 228), (230, 240, 239, 229), (231, 241, 240, 230), (232, 242, 241, 231), (233, 243, 242, 232), (235, 245, 244, 234), (236, 246, 245, 235), (237, 247, 246, 236), (238, 248, 247, 237), (239, 249, 248, 238), (240, 250, 249, 239), (241, 251, 250, 240), (242, 252, 251, 241), (243, 253, 252, 242), (245, 255, 254, 244), (246, 256, 255, 245), (247, 257, 256, 246), (248, 258, 257, 247), (249, 259, 258, 248), (250, 260, 259, 249), (251, 261, 260, 250), (252, 262, 261, 251), (253, 263, 262, 252), (255, 265, 264, 254), (256, 266, 265, 255), (257, 267, 266, 256), (258, 268, 267, 257), (259, 269, 268, 258), (260, 270, 269, 259), (261, 271, 270, 260), (262, 272, 271, 261), (263, 273, 272, 262), (265, 275, 274, 264), (266, 276, 275, 265), (267, 277, 276, 266), (268, 278, 277, 267), (269, 279, 278, 268), (270, 280, 279, 269), (271, 281, 280, 270), (272, 282, 281, 271), (273, 283, 282, 272), (275, 285, 284, 274), (276, 286, 285, 275), (277, 287, 286, 276), (278, 288, 287, 277), (279, 289, 288, 278), (280, 290, 289, 279), (281, 291, 290, 280), (282, 292, 291, 281), (283, 293, 292, 282), (285, 295, 294, 284), (286, 296, 295, 285), (287, 297, 296, 286), (288, 298, 297, 287), (289, 299, 298, 288), (290, 300, 299, 289), (291, 301, 300, 290), (292, 302, 301, 291), (293, 303, 302, 292), (295, 305, 304, 294), (296, 306, 305, 295), (297, 307, 306, 296), (298, 308, 307, 297), (299, 309, 308, 298), (300, 310, 309, 299), (301, 311, 310, 300), (302, 312, 311, 301), (303, 313, 312, 302), (305, 315, 314, 304), (306, 316, 315, 305), (307, 317, 316, 306), (308, 318, 317, 307), (309, 319, 318, 308), (310, 320, 319, 309), (311, 321, 320, 310), (312, 322, 321, 311), (313, 323, 322, 312), (315, 325, 324, 314), (316, 326, 325, 315), (317, 327, 326, 316), (318, 328, 327, 317), (319, 329, 328, 318), (320, 330, 329, 319), (321, 331, 330, 320), (322, 332, 331, 321), (323, 333, 332, 322), (325, 335, 334, 324), (326, 336, 335, 325), (327, 337, 336, 326), (328, 338, 337, 327), (329, 339, 338, 328), (330, 340, 339, 329), (331, 341, 340, 330), (332, 342, 341, 331), (333, 343, 342, 332), (335, 345, 344, 334), (336, 346, 345, 335), (337, 347, 346, 336), (338, 348, 347, 337), (339, 349, 348, 338), (340, 350, 349, 339), (341, 351, 350, 340), (342, 352, 351, 341), (343, 353, 352, 342), (345, 355, 354, 344), (346, 356, 355, 345), (347, 357, 356, 346), (348, 358, 357, 347), (349, 359, 358, 348), (350, 360, 359, 349), (351, 361, 360, 350), (352, 362, 361, 351), (353, 363, 362, 352), (355, 365, 364, 354), (356, 366, 365, 355), (357, 367, 366, 356), (358, 368, 367, 357), (359, 369, 368, 358), (360, 370, 369, 359), (361, 371, 370, 360), (362, 372, 371, 361), (363, 373, 372, 362), (365, 375, 374, 364), (366, 376, 375, 365), (367, 377, 376, 366), (368, 378, 377, 367), (369, 379, 378, 368), (370, 380, 379, 369), (371, 381, 380, 370), (372, 382, 381, 371), (373, 383, 382, 372), (375, 385, 384, 374), (376, 386, 385, 375), (377, 387, 386, 376), (378, 388, 387, 377), (379, 389, 388, 378), (380, 390, 389, 379), (381, 391, 390, 380), (382, 392, 391, 381), (383, 393, 392, 382), (385, 395, 394, 384), (386, 396, 395, 385), (387, 397, 396, 386), (388, 398, 397, 387), (389, 399, 398, 388), (390, 400, 399, 389), (391, 401, 400, 390), (392, 402, 401, 391), (393, 403, 402, 392), (395, 405, 404, 394), (396, 406, 405, 395), (397, 407, 406, 396), (398, 408, 407, 397), (399, 409, 408, 398), (400, 410, 409, 399), (401, 411, 410, 400), (402, 412, 411, 401), (403, 413, 412, 402), (405, 415, 414, 404), (406, 416, 415, 405), (407, 417, 416, 406), (408, 418, 417, 407), (409, 419, 418, 408), (410, 420, 419, 409), (411, 421, 420, 410), (412, 422, 421, 411), (413, 423, 422, 412), (415, 425, 424, 414), (416, 426, 425, 415), (417, 427, 426, 416), (418, 428, 427, 417), (419, 429, 428, 418), (420, 430, 429, 419), (421, 431, 430, 420), (422, 432, 431, 421), (423, 433, 432, 422), (425, 435, 434, 424), (426, 436, 435, 425), (427, 437, 436, 426), (428, 438, 437, 427), (429, 439, 438, 428), (430, 440, 439, 429), (431, 441, 440, 430), (432, 442, 441, 431), (433, 443, 442, 432), (435, 445, 444, 434), (436, 446, 445, 435), (437, 447, 446, 436), (438, 448, 447, 437), (439, 449, 448, 438), (440, 450, 449, 439), (441, 451, 450, 440), (442, 452, 451, 441), (443, 453, 452, 442), (445, 455, 454, 444), (446, 456, 455, 445), (447, 457, 456, 446), (448, 458, 457, 447), (449, 459, 458, 448), (450, 460, 459, 449), (451, 461, 460, 450), (452, 462, 461, 451), (453, 463, 462, 452), (455, 465, 464, 454), (456, 466, 465, 455), (457, 467, 466, 456), (458, 468, 467, 457), (459, 469, 468, 458), (460, 470, 469, 459), (461, 471, 470, 460), (462, 472, 471, 461), (463, 473, 472, 462), (465, 475, 474, 464), (466, 476, 475, 465), (467, 477, 476, 466), (468, 478, 477, 467), (469, 479, 478, 468), (470, 480, 479, 469), (471, 481, 480, 470), (472, 482, 481, 471), (473, 483, 482, 472), (475, 485, 484, 474), (476, 486, 485, 475), (477, 487, 486, 476), (478, 488, 487, 477), (479, 489, 488, 478), (480, 490, 489, 479), (481, 491, 490, 480), (482, 492, 491, 481), (483, 493, 492, 482), (485, 495, 494, 484), (486, 496, 495, 485), (487, 497, 496, 486), (488, 498, 497, 487), (489, 499, 498, 488), (490, 500, 499, 489), (491, 501, 500, 490), (492, 502, 501, 491), (493, 503, 502, 492), (495, 505, 504, 494), (496, 506, 505, 495), (497, 507, 506, 496), (498, 508, 507, 497), (499, 509, 508, 498), (500, 510, 509, 499), (501, 511, 510, 500), (502, 512, 511, 501), (503, 513, 512, 502), (505, 515, 514, 504), (506, 516, 515, 505), (507, 517, 516, 506), (508, 518, 517, 507), (509, 519, 518, 508), (510, 520, 519, 509), (511, 521, 520, 510), (512, 522, 521, 511), (513, 523, 522, 512), (515, 525, 524, 514), (516, 526, 525, 515), (517, 527, 526, 516), (518, 528, 527, 517), (519, 529, 528, 518), (520, 530, 529, 519), (521, 531, 530, 520), (522, 532, 531, 521), (523, 533, 532, 522), (525, 535, 534, 524), (526, 536, 535, 525), (527, 537, 536, 526), (528, 538, 537, 527), (529, 539, 538, 528), (530, 540, 539, 529), (531, 541, 540, 530), (532, 542, 541, 531), (533, 543, 542, 532), (535, 545, 544, 534), (536, 546, 545, 535), (537, 547, 546, 536), (538, 548, 547, 537), (539, 549, 548, 538), (540, 550, 549, 539), (541, 551, 550, 540), (542, 552, 551, 541), (543, 553, 552, 542), (545, 555, 554, 544), (546, 556, 555, 545), (547, 557, 556, 546), (548, 558, 557, 547), (549, 559, 558, 548), (550, 560, 559, 549), (551, 561, 560, 550), (552, 562, 561, 551), (553, 563, 562, 552), (555, 565, 564, 554), (556, 566, 565, 555), (557, 567, 566, 556), (558, 568, 567, 557), (559, 569, 568, 558), (560, 570, 569, 559), (561, 571, 570, 560), (562, 572, 571, 561), (563, 573, 572, 562), (565, 575, 574, 564), (566, 576, 575, 565), (567, 577, 576, 566), (568, 578, 577, 567), (569, 579, 578, 568), (570, 580, 579, 569), (571, 581, 580, 570), (572, 582, 581, 571), (573, 583, 582, 572), (575, 585, 584, 574), (576, 586, 585, 575), (577, 587, 586, 576), (578, 588, 587, 577), (579, 589, 588, 578), (580, 590, 589, 579), (581, 591, 590, 580), (582, 592, 591, 581), (583, 593, 592, 582), (585, 595, 594, 584), (586, 596, 595, 585), (587, 597, 596, 586), (588, 598, 597, 587), (589, 599, 598, 588), (590, 600, 599, 589), (591, 601, 600, 590), (592, 602, 601, 591), (593, 603, 602, 592), (595, 605, 604, 594), (596, 606, 605, 595), (597, 607, 606, 596), (598, 608, 607, 597), (599, 609, 608, 598), (600, 610, 609, 599), (601, 611, 610, 600), (602, 612, 611, 601), (603, 613, 612, 602), (605, 615, 614, 604), (606, 616, 615, 605), (607, 617, 616, 606), (608, 618, 617, 607), (609, 619, 618, 608), (610, 620, 619, 609), (611, 621, 620, 610), (612, 622, 621, 611), (613, 623, 622, 612), (615, 625, 624, 614), (616, 626, 625, 615), (617, 627, 626, 616), (618, 628, 627, 617), (619, 629, 628, 618), (620, 630, 629, 619), (621, 631, 630, 620), (622, 632, 631, 621), (623, 633, 632, 622), (625, 635, 634, 624), (626, 636, 635, 625), (627, 637, 636, 626), (628, 638, 637, 627), (629, 639, 638, 628), (630, 640, 639, 629), (631, 641, 640, 630), (632, 642, 641, 631), (633, 643, 642, 632), (635, 645, 644, 634), (636, 646, 645, 635), (637, 647, 646, 636), (638, 648, 647, 637), (639, 649, 648, 638), (640, 650, 649, 639), (641, 651, 650, 640), (642, 652, 651, 641), (643, 653, 652, 642), (645, 655, 654, 644), (646, 656, 655, 645), (647, 657, 656, 646), (648, 658, 657, 647), (649, 659, 658, 648), (650, 660, 659, 649), (651, 661, 660, 650), (652, 662, 661, 651), (653, 663, 662, 652), (655, 665, 664, 654), (656, 666, 665, 655), (657, 667, 666, 656), (658, 668, 667, 657), (659, 669, 668, 658), (660, 670, 669, 659), (661, 671, 670, 660), (662, 672, 671, 661), (663, 673, 672, 662), (665, 675, 674, 664), (666, 676, 675, 665), (667, 677, 676, 666), (668, 678, 677, 667), (669, 679, 678, 668), (670, 680, 679, 669), (671, 681, 680, 670), (672, 682, 681, 671), (673, 683, 682, 672), (675, 685, 684, 674), (676, 686, 685, 675), (677, 687, 686, 676), (678, 688, 687, 677), (679, 689, 688, 678), (680, 690, 689, 679), (681, 691, 690, 680), (682, 692, 691, 681), (683, 693, 692, 682), (685, 695, 694, 684), (686, 696, 695, 685), (687, 697, 696, 686), (688, 698, 697, 687), (689, 699, 698, 688), (690, 700, 699, 689), (691, 701, 700, 690), (692, 702, 701, 691), (693, 703, 702, 692), (695, 705, 704, 694), (696, 706, 705, 695), (697, 707, 706, 696), (698, 708, 707, 697), (699, 709, 708, 698), (700, 710, 709, 699), (701, 711, 710, 700), (702, 712, 711, 701), (703, 713, 712, 702), (705, 715, 714, 704), (706, 716, 715, 705), (707, 717, 716, 706), (708, 718, 717, 707), (709, 719, 718, 708), (710, 720, 719, 709), (711, 721, 720, 710), (712, 722, 721, 711), (713, 723, 722, 712), (715, 725, 724, 714), (716, 726, 725, 715), (717, 727, 726, 716), (718, 728, 727, 717), (719, 729, 728, 718), (720, 730, 729, 719), (721, 731, 730, 720), (722, 732, 731, 721), (723, 733, 732, 722), (725, 735, 734, 724), (726, 736, 735, 725), (727, 737, 736, 726), (728, 738, 737, 727), (729, 739, 738, 728), (730, 740, 739, 729), (731, 741, 740, 730), (732, 742, 741, 731), (733, 743, 742, 732), (735, 745, 744, 734), (736, 746, 745, 735), (737, 747, 746, 736), (738, 748, 747, 737), (739, 749, 748, 738), (740, 750, 749, 739), (741, 751, 750, 740), (742, 752, 751, 741), (743, 753, 752, 742), (745, 755, 754, 744), (746, 756, 755, 745), (747, 757, 756, 746), (748, 758, 757, 747), (749, 759, 758, 748), (750, 760, 759, 749), (751, 761, 760, 750), (752, 762, 761, 751), (753, 763, 762, 752), (755, 765, 764, 754), (756, 766, 765, 755), (757, 767, 766, 756), (758, 768, 767, 757), (759, 769, 768, 758), (760, 770, 769, 759), (761, 771, 770, 760), (762, 772, 771, 761), (763, 773, 772, 762), (765, 775, 774, 764), (766, 776, 775, 765), (767, 777, 776, 766), (768, 778, 777, 767), (769, 779, 778, 768), (770, 780, 779, 769), (771, 781, 780, 770), (772, 782, 781, 771), (773, 783, 782, 772), (775, 785, 784, 774), (776, 786, 785, 775), (777, 787, 786, 776), (778, 788, 787, 777), (779, 789, 788, 778), (780, 790, 789, 779), (781, 791, 790, 780), (782, 792, 791, 781), (783, 793, 792, 782), (785, 795, 794, 784), (786, 796, 795, 785), (787, 797, 796, 786), (788, 798, 797, 787), (789, 799, 798, 788), (790, 800, 799, 789), (791, 801, 800, 790), (792, 802, 801, 791), (793, 803, 802, 792), (795, 805, 804, 794), (796, 806, 805, 795), (797, 807, 806, 796), (798, 808, 807, 797), (799, 809, 808, 798), (800, 810, 809, 799), (801, 811, 810, 800), (802, 812, 811, 801), (803, 813, 812, 802), (805, 815, 814, 804), (806, 816, 815, 805), (807, 817, 816, 806), (808, 818, 817, 807), (809, 819, 818, 808), (810, 820, 819, 809), (811, 821, 820, 810), (812, 822, 821, 811), (813, 823, 822, 812), (815, 825, 824, 814), (816, 826, 825, 815), (817, 827, 826, 816), (818, 828, 827, 817), (819, 829, 828, 818), (820, 830, 829, 819), (821, 831, 830, 820), (822, 832, 831, 821), (823, 833, 832, 822), (825, 835, 834, 824), (826, 836, 835, 825), (827, 837, 836, 826), (828, 838, 837, 827), (829, 839, 838, 828), (830, 840, 839, 829), (831, 841, 840, 830), (832, 842, 841, 831), (833, 843, 842, 832), (835, 845, 844, 834), (836, 846, 845, 835), (837, 847, 846, 836), (838, 848, 847, 837), (839, 849, 848, 838), (840, 850, 849, 839), (841, 851, 850, 840), (842, 852, 851, 841), (843, 853, 852, 842), (845, 855, 854, 844), (846, 856, 855, 845), (847, 857, 856, 846), (848, 858, 857, 847), (849, 859, 858, 848), (850, 860, 859, 849), (851, 861, 860, 850), (852, 862, 861, 851), (853, 863, 862, 852), (855, 185, 184, 854), (856, 186, 185, 855), (857, 187, 186, 856), (858, 188, 187, 857), (859, 189, 188, 858), (860, 190, 189, 859), (861, 191, 190, 860), (862, 192, 191, 861), (863, 193, 192, 862)])
me_253.polygons.foreach_set('use_smooth', [0, 0, 0, 0, 0, 0, 0, 0, 0, 0, 0, 0, 0, 0, 0, 0, 0, 0, 0, 0, 0, 0, 0, 0, 0, 0, 0, 0, 0, 0, 0, 0, 0, 0, 0, 0, 0, 0, 0, 0, 0, 0, 0, 0, 0, 0, 0, 0, 0, 0, 0, 0, 0, 0, 0, 0, 0, 0, 0, 0, 0, 0, 0, 0, 0, 0, 0, 0, 0, 0, 0, 0, 0, 0, 0, 0, 0, 0, 0, 0, 0, 0, 0, 0, 0, 0, 0, 0, 0, 0, 0, 0, 0, 0, 0, 0, 0, 0, 0, 0, 0, 0, 0, 0, 0, 0, 0, 0, 0, 0, 0, 0, 0, 0, 0, 0, 0, 0, 0, 0, 0, 0, 0, 0, 0, 0, 0, 0, 0, 0, 0, 0, 0, 0, 0, 0, 1, 1, 1, 1, 1, 1, 1, 1, 1, 1, 1, 1, 1, 1, 1, 1, 1, 1, 1, 1, 1, 1, 1, 1, 1, 1, 1, 1, 1, 1, 1, 1, 1, 1, 1, 1, 1, 1, 1, 1, 1, 1, 1, 1, 1, 1, 1, 1, 1, 1, 1, 1, 1, 1, 1, 1, 1, 1, 1, 1, 1, 1, 1, 1, 1, 1, 1, 1, 1, 1, 1, 1, 1, 1, 1, 1, 1, 1, 1, 1, 1, 1, 1, 1, 1, 1, 1, 1, 1, 1, 1, 1, 1, 1, 1, 1, 1, 1, 1, 1, 1, 1, 1, 1, 1, 1, 1, 1, 1, 1, 1, 1, 1, 1, 1, 1, 1, 1, 1, 1, 1, 1, 1, 1, 1, 1, 1, 1, 1, 1, 1, 1, 1, 1, 1, 1, 1, 1, 1, 1, 1, 1, 1, 1, 1, 1, 1, 1, 1, 1, 1, 1, 1, 1, 1, 1, 1, 1, 1, 1, 1, 1, 1, 1, 1, 1, 1, 1, 1, 1, 1, 1, 1, 1, 1, 1, 1, 1, 1, 1, 1, 1, 1, 1, 1, 1, 1, 1, 1, 1, 1, 1, 1, 1, 1, 1, 1, 1, 1, 1, 1, 1, 1, 1, 1, 1, 1, 1, 1, 1, 1, 1, 1, 1, 1, 1, 1, 1, 1, 1, 1, 1, 1, 1, 1, 1, 1, 1, 1, 1, 1, 1, 1, 1, 1, 1, 1, 1, 1, 1, 1, 1, 1, 1, 1, 1, 1, 1, 1, 1, 1, 1, 1, 1, 1, 1, 1, 1, 1, 1, 1, 1, 1, 1, 1, 1, 1, 1, 1, 1, 1, 1, 1, 1, 1, 1, 1, 1, 1, 1, 1, 1, 1, 1, 1, 1, 1, 1, 1, 1, 1, 1, 1, 1, 1, 1, 1, 1, 1, 1, 1, 1, 1, 1, 1, 1, 1, 1, 1, 1, 1, 1, 1, 1, 1, 1, 1, 1, 1, 1, 1, 1, 1, 1, 1, 1, 1, 1, 1, 1, 1, 1, 1, 1, 1, 1, 1, 1, 1, 1, 1, 1, 1, 1, 1, 1, 1, 1, 1, 1, 1, 1, 1, 1, 1, 1, 1, 1, 1, 1, 1, 1, 1, 1, 1, 1, 1, 1, 1, 1, 1, 1, 1, 1, 1, 1, 1, 1, 1, 1, 1, 1, 1, 1, 1, 1, 1, 1, 1, 1, 1, 1, 1, 1, 1, 1, 1, 1, 1, 1, 1, 1, 1, 1, 1, 1, 1, 1, 1, 1, 1, 1, 1, 1, 1, 1, 1, 1, 1, 1, 1, 1, 1, 1, 1, 1, 1, 1, 1, 1, 1, 1, 1, 1, 1, 1, 1, 1, 1, 1, 1, 1, 1, 1, 1, 1, 1, 1, 1, 1, 1, 1, 1, 1, 1, 1, 1, 1, 1, 1, 1, 1, 1, 1, 1, 1, 1, 1, 1, 1, 1, 1, 1, 1, 1, 1, 1, 1, 1, 1, 1, 1, 1, 1, 1, 1, 1, 1, 1, 1, 1, 1, 1, 1, 1, 1, 1, 1, 1, 1, 1, 1, 1, 1, 1, 1, 1, 1, 1, 1, 1, 1, 1, 1, 1, 1, 1, 1, 1, 1, 1, 1, 1, 1, 1, 1, 1, 1, 1, 1, 1, 1, 1, 1, 1, 1, 1, 1, 1, 1, 1, 1, 1, 1, 1, 1, 1, 1, 1, 1, 1, 1, 1, 1, 1, 1, 1, 1, 1, 1, 1, 1, 1, 1, 1, 1, 1, 1, 1, 1, 1, 1, 1, 1, 1, 1, 1, 1, 1, 1, 1, 1, 1, 1, 1, 1, 1, 1, 1, 1, 1, 1, 1, 1, 1, 1, 1, 1, 1, 1, 1, 1, 1, 1, 1, 1, 1, 1, 1, 1, 1, 1, 1, 1, 1, 1, 1, 1, 1, 1, 1, 1, 1, 1, 1, 1, 1, 1, 1, 1, 1, 1, 1, 1, 1, 1, 1, 1, 1, 1, 1, 1, 1, 1, 1, 1, 1, 1])
_uv = me_253.uv_layers.new(name='UVMap')
_uv.uv.foreach_set('vector', [0.6135, 0.6566, 0.7147, 0.3446, 0.7688, 0.3526, 0.6135, 0.6566, 0.5962, 0.5806, 0.7147, 0.3446, 0.5962, 0.5806, 0.4902, 0.3112, 0.545, 0.3193, 0.5962, 0.5806, 0.5746, 0.7179, 0.4902, 0.3112, 0.6135, 0.6566, 0.5746, 0.7179, 0.5962, 0.5806, 0.6255, 0.71, 0.5746, 0.7179, 0.6135, 0.6566, 0.6262, 0.7129, 0.5746, 0.7179, 0.6255, 0.71, 0.627, 0.7157, 0.5746, 0.7179, 0.6262, 0.7129, 0.6278, 0.7184, 0.5746, 0.7179, 0.627, 0.7157, 0.6287, 0.7209, 0.5746, 0.7179, 0.6278, 0.7184, 0.6296, 0.7233, 0.5746, 0.7179, 0.6287, 0.7209, 0.6306, 0.7256, 0.5746, 0.7179, 0.6296, 0.7233, 0.6317, 0.7277, 0.5746, 0.7179, 0.6306, 0.7256, 0.6317, 0.7277, 0.5774, 0.7291, 0.5746, 0.7179, 0.6328, 0.7297, 0.5774, 0.7291, 0.6317, 0.7277, 0.6339, 0.7316, 0.5774, 0.7291, 0.6328, 0.7297, 0.6352, 0.7333, 0.5774, 0.7291, 0.6339, 0.7316, 0.6364, 0.7349, 0.5774, 0.7291, 0.6352, 0.7333, 0.6377, 0.7363, 0.5774, 0.7291, 0.6364, 0.7349, 0.6391, 0.7377, 0.5774, 0.7291, 0.6377, 0.7363, 0.6407, 0.739, 0.5774, 0.7291, 0.6391, 0.7377, 0.6407, 0.739, 0.5808, 0.7394, 0.5774, 0.7291, 0.6424, 0.7402, 0.5808, 0.7394, 0.6407, 0.739, 0.6441, 0.7414, 0.5808, 0.7394, 0.6424, 0.7402, 0.75, 0.8486, 0.7639, 0.7697, 0.7688, 0.7698, 0.6463, 0.7426, 0.5808, 0.7394, 0.6441, 0.7414, 0.75, 0.8486, 0.7592, 0.7696, 0.7639, 0.7697, 0.75, 0.8486, 0.7546, 0.7694, 0.7592, 0.7696, 0.649, 0.7439, 0.5808, 0.7394, 0.6463, 0.7426, 0.75, 0.8486, 0.7502, 0.7691, 0.7546, 0.7694, 0.6525, 0.7454, 0.5808, 0.7394, 0.649, 0.7439, 0.75, 0.8486, 0.746, 0.7688, 0.7502, 0.7691, 0.75, 0.8486, 0.7419, 0.7684, 0.746, 0.7688, 0.6571, 0.7472, 0.5808, 0.7394, 0.6525, 0.7454, 0.75, 0.8486, 0.738, 0.768, 0.7419, 0.7684, 0.6635, 0.7494, 0.5808, 0.7394, 0.6571, 0.7472, 0.75, 0.8486, 0.7343, 0.7675, 0.738, 0.768, 0.6729, 0.7523, 0.5808, 0.7394, 0.6635, 0.7494, 0.75, 0.8486, 0.7308, 0.767, 0.7343, 0.7675, 0.75, 0.8486, 0.7274, 0.7664, 0.7308, 0.767, 0.6886, 0.7567, 0.5808, 0.7394, 0.6729, 0.7523, 0.75, 0.8486, 0.7241, 0.7658, 0.7274, 0.7664, 0.7211, 0.7651, 0.5808, 0.7394, 0.6886, 0.7567, 0.75, 0.8486, 0.7211, 0.7651, 0.7241, 0.7658, 0.75, 0.8486, 0.5808, 0.7394, 0.7211, 0.7651, 0.75, 0.8486, 0.5863, 0.7565, 0.5808, 0.7394, 0.75, 0.8486, 0.593, 0.7723, 0.5863, 0.7565, 0.75, 0.8486, 0.6009, 0.7867, 0.593, 0.7723, 0.75, 0.8486, 0.6098, 0.7996, 0.6009, 0.7867, 0.75, 0.8486, 0.62, 0.8112, 0.6098, 0.7996, 0.75, 0.8486, 0.6313, 0.8214, 0.62, 0.8112, 0.745, 0.8498, 0.6313, 0.8214, 0.75, 0.8486, 0.745, 0.8498, 0.6437, 0.8302, 0.6313, 0.8214, 0.7401, 0.8507, 0.6437, 0.8302, 0.745, 0.8498, 0.735, 0.8514, 0.6437, 0.8302, 0.7401, 0.8507, 0.73, 0.8519, 0.6437, 0.8302, 0.735, 0.8514, 0.73, 0.8519, 0.6573, 0.8376, 0.6437, 0.8302, 0.7249, 0.8522, 0.6573, 0.8376, 0.73, 0.8519, 0.7197, 0.8522, 0.6573, 0.8376, 0.7249, 0.8522, 0.7145, 0.8521, 0.6573, 0.8376, 0.7197, 0.8522, 0.7145, 0.8521, 0.672, 0.8436, 0.6573, 0.8376, 0.7093, 0.8517, 0.672, 0.8436, 0.7145, 0.8521, 0.704, 0.8512, 0.672, 0.8436, 0.7093, 0.8517, 0.6987, 0.8504, 0.672, 0.8436, 0.704, 0.8512, 0.6987, 0.8504, 0.6879, 0.8482, 0.672, 0.8436, 0.6933, 0.8494, 0.6879, 0.8482, 0.6987, 0.8504, 0.7946, 0.7293, 0.8233, 0.901, 0.7692, 0.8465, 0.7946, 0.7293, 0.8233, 0.7582, 0.8233, 0.901, 0.9998, 0.06055, 0.643, 0.1202, 0.9998, 0.0001826, 0.7231, 0.1514, 0.643, 0.1202, 0.9998, 0.06055, 0.9998, 0.3108, 0.7231, 0.1514, 0.9998, 0.2498, 0.5698, 0.1528, 0.7231, 0.1514, 0.9998, 0.3108, 0.5698, 0.1528, 0.643, 0.1202, 0.7231, 0.1514, 0.5698, 0.1528, 0.5867, 0.09853, 0.643, 0.1202, 0.5698, 0.1528, 0.5837, 0.09727, 0.5867, 0.09853, 0.5698, 0.1528, 0.5807, 0.09597, 0.5837, 0.09727, 0.5698, 0.1528, 0.5779, 0.09463, 0.5807, 0.09597, 0.5698, 0.1528, 0.5753, 0.09326, 0.5779, 0.09463, 0.5698, 0.1528, 0.5729, 0.09184, 0.5753, 0.09326, 0.5698, 0.1528, 0.5706, 0.09039, 0.5729, 0.09184, 0.5698, 0.1528, 0.5684, 0.0889, 0.5706, 0.09039, 0.5581, 0.1479, 0.5684, 0.0889, 0.5698, 0.1528, 0.5581, 0.1479, 0.5664, 0.08738, 0.5684, 0.0889, 0.5581, 0.1479, 0.5646, 0.08581, 0.5664, 0.08738, 0.5581, 0.1479, 0.5629, 0.08421, 0.5646, 0.08581, 0.5581, 0.1479, 0.5613, 0.08257, 0.5629, 0.08421, 0.5581, 0.1479, 0.56, 0.0809, 0.5613, 0.08257, 0.5581, 0.1479, 0.5587, 0.07915, 0.56, 0.0809, 0.5581, 0.1479, 0.5575, 0.0773, 0.5587, 0.07915, 0.5474, 0.1425, 0.5575, 0.0773, 0.5581, 0.1479, 0.5474, 0.1425, 0.5565, 0.07535, 0.5575, 0.0773, 0.5474, 0.1425, 0.5555, 0.07329, 0.5565, 0.07535, 0.5467, 0.02596, 0.4964, 0.02678, 0.5471, 0.02291, 0.5474, 0.1425, 0.5545, 0.07111, 0.5555, 0.07329, 0.5463, 0.02891, 0.4964, 0.02678, 0.5467, 0.02596, 0.546, 0.03176, 0.4964, 0.02678, 0.5463, 0.02891, 0.5474, 0.1425, 0.5534, 0.06881, 0.5545, 0.07111, 0.5457, 0.03451, 0.4964, 0.02678, 0.546, 0.03176, 0.5474, 0.1425, 0.5523, 0.06641, 0.5534, 0.06881, 0.5455, 0.03716, 0.4964, 0.02678, 0.5457, 0.03451, 0.5453, 0.03972, 0.4964, 0.02678, 0.5455, 0.03716, 0.5474, 0.1425, 0.5511, 0.06392, 0.5523, 0.06641, 0.5452, 0.04217, 0.4964, 0.02678, 0.5453, 0.03972, 0.5474, 0.1425, 0.5498, 0.06132, 0.5511, 0.06392, 0.5451, 0.04453, 0.4964, 0.02678, 0.5452, 0.04217, 0.5474, 0.1425, 0.5484, 0.05863, 0.5498, 0.06132, 0.5451, 0.04679, 0.4964, 0.02678, 0.5451, 0.04453, 0.5451, 0.04895, 0.4964, 0.02678, 0.5451, 0.04679, 0.5474, 0.1425, 0.5469, 0.05584, 0.5484, 0.05863, 0.5452, 0.05102, 0.4964, 0.02678, 0.5451, 0.04895, 0.5474, 0.1425, 0.5453, 0.05298, 0.5469, 0.05584, 0.5453, 0.05298, 0.4964, 0.02678, 0.5452, 0.05102, 0.5474, 0.1425, 0.4964, 0.02678, 0.5453, 0.05298, 0.5373, 0.1374, 0.4964, 0.02678, 0.5474, 0.1425, 0.5282, 0.1317, 0.4964, 0.02678, 0.5373, 0.1374, 0.5201, 0.1254, 0.4964, 0.02678, 0.5282, 0.1317, 0.5129, 0.1186, 0.4964, 0.02678, 0.5201, 0.1254, 0.5067, 0.1111, 0.4964, 0.02678, 0.5129, 0.1186, 0.5015, 0.1031, 0.4964, 0.02678, 0.5067, 0.1111, 0.5015, 0.1031, 0.4952, 0.02973, 0.4964, 0.02678, 0.4973, 0.09453, 0.4952, 0.02973, 0.5015, 0.1031, 0.4973, 0.09453, 0.4941, 0.03273, 0.4952, 0.02973, 0.4973, 0.09453, 0.4932, 0.03578, 0.4941, 0.03273, 0.4973, 0.09453, 0.4924, 0.03887, 0.4932, 0.03578, 0.4941, 0.08537, 0.4924, 0.03887, 0.4973, 0.09453, 0.4941, 0.08537, 0.4917, 0.04202, 0.4924, 0.03887, 0.4941, 0.08537, 0.4912, 0.04521, 0.4917, 0.04202, 0.4941, 0.08537, 0.4907, 0.04844, 0.4912, 0.04521, 0.4918, 0.07564, 0.4907, 0.04844, 0.4941, 0.08537, 0.4918, 0.07564, 0.4904, 0.05172, 0.4907, 0.04844, 0.4918, 0.07564, 0.4903, 0.05505, 0.4904, 0.05172, 0.4918, 0.07564, 0.4902, 0.05846, 0.4903, 0.05505, 0.4905, 0.06534, 0.4902, 0.05846, 0.4918, 0.07564, 0.4905, 0.06534, 0.4903, 0.06188, 0.4902, 0.05846, 0.8778, 0.7293, 0.8491, 0.901, 0.8237, 0.7838, 0.8778, 0.8721, 0.8491, 0.901, 0.8778, 0.7293, 0.801, 0.6792, 0.8158, 0.4853, 0.8072, 0.4854, 0.8012, 0.6562, 0.8024, 0.7001, 0.8249, 0.4852, 0.8158, 0.4853, 0.801, 0.6792, 0.8051, 0.7171, 0.8344, 0.4852, 0.8249, 0.4852, 0.8024, 0.7001, 0.8088, 0.7289, 0.8443, 0.4855, 0.8344, 0.4852, 0.8051, 0.7171, 0.8016, 0.7111, 0.7851, 0.4754, 0.8443, 0.4855, 0.8088, 0.7289, 0.8043, 0.7079, 0.7826, 0.4755, 0.7851, 0.4754, 0.8016, 0.7111, 0.8077, 0.7003, 0.7797, 0.4755, 0.7826, 0.4755, 0.8043, 0.7079, 0.8111, 0.6897, 0.7756, 0.4751, 0.7797, 0.4755, 0.8077, 0.7003, 0.8136, 0.6787, 0.7692, 0.4739, 0.7756, 0.4751, 0.8111, 0.6897, 0.8158, 0.4853, 0.8712, 0.3774, 0.8702, 0.4091, 0.8072, 0.4854, 0.8249, 0.4852, 0.8708, 0.3487, 0.8712, 0.3774, 0.8158, 0.4853, 0.8344, 0.4852, 0.8686, 0.3259, 0.8708, 0.3487, 0.8249, 0.4852, 0.8443, 0.4855, 0.8648, 0.3112, 0.8686, 0.3259, 0.8344, 0.4852, 0.7851, 0.4754, 0.8694, 0.3275, 0.8648, 0.3112, 0.8443, 0.4855, 0.7826, 0.4755, 0.8674, 0.3326, 0.8694, 0.3275, 0.7851, 0.4754, 0.7797, 0.4755, 0.8636, 0.3451, 0.8674, 0.3326, 0.7826, 0.4755, 0.7756, 0.4751, 0.8587, 0.3631, 0.8636, 0.3451, 0.7797, 0.4755, 0.7692, 0.4739, 0.8536, 0.3834, 0.8587, 0.3631, 0.7756, 0.4751, 0.8712, 0.3774, 0.8285, 0.6228, 0.8357, 0.6189, 0.8702, 0.4091, 0.8708, 0.3487, 0.8206, 0.6254, 0.8285, 0.6228, 0.8712, 0.3774, 0.8686, 0.3259, 0.8119, 0.6271, 0.8206, 0.6254, 0.8708, 0.3487, 0.8648, 0.3112, 0.8029, 0.6277, 0.8119, 0.6271, 0.8686, 0.3259, 0.8694, 0.3275, 0.8588, 0.6376, 0.8029, 0.6277, 0.8648, 0.3112, 0.8674, 0.3326, 0.8599, 0.6384, 0.8588, 0.6376, 0.8694, 0.3275, 0.8636, 0.3451, 0.8617, 0.6392, 0.8599, 0.6384, 0.8674, 0.3326, 0.8587, 0.3631, 0.865, 0.6403, 0.8617, 0.6392, 0.8636, 0.3451, 0.8536, 0.3834, 0.8712, 0.6427, 0.865, 0.6403, 0.8587, 0.3631, 0.8285, 0.6228, 0.801, 0.6792, 0.8012, 0.6562, 0.8357, 0.6189, 0.8206, 0.6254, 0.8024, 0.7001, 0.801, 0.6792, 0.8285, 0.6228, 0.8119, 0.6271, 0.8051, 0.7171, 0.8024, 0.7001, 0.8206, 0.6254, 0.8029, 0.6277, 0.8088, 0.7289, 0.8051, 0.7171, 0.8119, 0.6271, 0.8588, 0.6376, 0.8016, 0.7111, 0.8088, 0.7289, 0.8029, 0.6277, 0.8599, 0.6384, 0.8043, 0.7079, 0.8016, 0.7111, 0.8588, 0.6376, 0.8617, 0.6392, 0.8077, 0.7003, 0.8043, 0.7079, 0.8599, 0.6384, 0.865, 0.6403, 0.8111, 0.6897, 0.8077, 0.7003, 0.8617, 0.6392, 0.8712, 0.6427, 0.8136, 0.6787, 0.8111, 0.6897, 0.865, 0.6403, 0.2678, 0.537, 0.2243, 0.6943, 0.228, 0.6926, 0.2627, 0.5079, 0.2722, 0.5635, 0.2208, 0.6947, 0.2243, 0.6943, 0.2678, 0.537, 0.2753, 0.5858, 0.2173, 0.6943, 0.2208, 0.6947, 0.2722, 0.5635, 0.2771, 0.6031, 0.214, 0.6932, 0.2173, 0.6943, 0.2753, 0.5858, 0.2655, 0.6327, 0.2191, 0.7045, 0.214, 0.6932, 0.2771, 0.6031, 0.263, 0.6345, 0.2193, 0.7056, 0.2191, 0.7045, 0.2655, 0.6327, 0.259, 0.6322, 0.2194, 0.7066, 0.2193, 0.7056, 0.263, 0.6345, 0.2538, 0.6266, 0.2193, 0.7077, 0.2194, 0.7066, 0.259, 0.6322, 0.248, 0.6188, 0.2192, 0.709, 0.2193, 0.7077, 0.2538, 0.6266, 0.2243, 0.6943, 0.1971, 0.6969, 0.1962, 0.6958, 0.228, 0.6926, 0.2208, 0.6947, 0.1982, 0.6973, 0.1971, 0.6969, 0.2243, 0.6943, 0.2173, 0.6943, 0.1997, 0.6966, 0.1982, 0.6973, 0.2208, 0.6947, 0.214, 0.6932, 0.2012, 0.6948, 0.1997, 0.6966, 0.2173, 0.6943, 0.2191, 0.7045, 0.1838, 0.7026, 0.2012, 0.6948, 0.214, 0.6932, 0.2193, 0.7056, 0.1831, 0.7038, 0.1838, 0.7026, 0.2191, 0.7045, 0.2194, 0.7066, 0.1827, 0.7039, 0.1831, 0.7038, 0.2193, 0.7056, 0.2193, 0.7077, 0.1822, 0.7035, 0.1827, 0.7039, 0.2194, 0.7066, 0.2192, 0.709, 0.1815, 0.7029, 0.1822, 0.7035, 0.2193, 0.7077, 0.1971, 0.6969, 0.2041, 0.3736, 0.2176, 0.3725, 0.1962, 0.6958, 0.1982, 0.6973, 0.1915, 0.3736, 0.2041, 0.3736, 0.1971, 0.6969, 0.1997, 0.6966, 0.1797, 0.3728, 0.1915, 0.3736, 0.1982, 0.6973, 0.2012, 0.6948, 0.1684, 0.3711, 0.1797, 0.3728, 0.1997, 0.6966, 0.1838, 0.7026, 0.1178, 0.3772, 0.1684, 0.3711, 0.2012, 0.6948, 0.1831, 0.7038, 0.1102, 0.3808, 0.1178, 0.3772, 0.1838, 0.7026, 0.1827, 0.7039, 0.1032, 0.3846, 0.1102, 0.3808, 0.1831, 0.7038, 0.1822, 0.7035, 0.09685, 0.3886, 0.1032, 0.3846, 0.1827, 0.7039, 0.1815, 0.7029, 0.09148, 0.3927, 0.09685, 0.3886, 0.1822, 0.7035, 0.2041, 0.3736, 0.2, 0.3527, 0.2108, 0.3517, 0.2176, 0.3725, 0.1915, 0.3736, 0.1896, 0.3533, 0.2, 0.3527, 0.2041, 0.3736, 0.1797, 0.3728, 0.1794, 0.3535, 0.1896, 0.3533, 0.1915, 0.3736, 0.1684, 0.3711, 0.1698, 0.3536, 0.1794, 0.3535, 0.1797, 0.3728, 0.1178, 0.3772, 0.1081, 0.3611, 0.1698, 0.3536, 0.1684, 0.3711, 0.1102, 0.3808, 0.1, 0.3654, 0.1081, 0.3611, 0.1178, 0.3772, 0.1032, 0.3846, 0.09204, 0.3704, 0.1, 0.3654, 0.1102, 0.3808, 0.09685, 0.3886, 0.08439, 0.3765, 0.09204, 0.3704, 0.1032, 0.3846, 0.09148, 0.3927, 0.07735, 0.3841, 0.08439, 0.3765, 0.09685, 0.3886, 0.2, 0.3527, 0.1967, 0.3342, 0.2064, 0.3333, 0.2108, 0.3517, 0.1896, 0.3533, 0.1872, 0.3349, 0.1967, 0.3342, 0.2, 0.3527, 0.1794, 0.3535, 0.1779, 0.3354, 0.1872, 0.3349, 0.1896, 0.3533, 0.1698, 0.3536, 0.1688, 0.3359, 0.1779, 0.3354, 0.1794, 0.3535, 0.1081, 0.3611, 0.09881, 0.3431, 0.1688, 0.3359, 0.1698, 0.3536, 0.1, 0.3654, 0.08924, 0.3477, 0.09881, 0.3431, 0.1081, 0.3611, 0.09204, 0.3704, 0.07946, 0.3533, 0.08924, 0.3477, 0.1, 0.3654, 0.08439, 0.3765, 0.06945, 0.3603, 0.07946, 0.3533, 0.09204, 0.3704, 0.07735, 0.3841, 0.05922, 0.3693, 0.06945, 0.3603, 0.08439, 0.3765, 0.1967, 0.3342, 0.1943, 0.3172, 0.2036, 0.3165, 0.2064, 0.3333, 0.1872, 0.3349, 0.1852, 0.3177, 0.1943, 0.3172, 0.1967, 0.3342, 0.1779, 0.3354, 0.1762, 0.3181, 0.1852, 0.3177, 0.1872, 0.3349, 0.1688, 0.3359, 0.1673, 0.3185, 0.1762, 0.3181, 0.1779, 0.3354, 0.09881, 0.3431, 0.09045, 0.3231, 0.1673, 0.3185, 0.1688, 0.3359, 0.08924, 0.3477, 0.07917, 0.3273, 0.09045, 0.3231, 0.09881, 0.3431, 0.07946, 0.3533, 0.06732, 0.3327, 0.07917, 0.3273, 0.08924, 0.3477, 0.06945, 0.3603, 0.05467, 0.3395, 0.06732, 0.3327, 0.07946, 0.3533, 0.05922, 0.3693, 0.04102, 0.3484, 0.05467, 0.3395, 0.06945, 0.3603, 0.1943, 0.3172, 0.1927, 0.3011, 0.2018, 0.3009, 0.2036, 0.3165, 0.1852, 0.3177, 0.1838, 0.3013, 0.1927, 0.3011, 0.1943, 0.3172, 0.1762, 0.3181, 0.175, 0.3013, 0.1838, 0.3013, 0.1852, 0.3177, 0.1673, 0.3185, 0.1661, 0.3014, 0.175, 0.3013, 0.1762, 0.3181, 0.09045, 0.3231, 0.08364, 0.3009, 0.1661, 0.3014, 0.1673, 0.3185, 0.07917, 0.3273, 0.07075, 0.3043, 0.08364, 0.3009, 0.09045, 0.3231, 0.06732, 0.3327, 0.05693, 0.3087, 0.07075, 0.3043, 0.07917, 0.3273, 0.05467, 0.3395, 0.04182, 0.3145, 0.05693, 0.3087, 0.06732, 0.3327, 0.04102, 0.3484, 0.02496, 0.3222, 0.04182, 0.3145, 0.05467, 0.3395, 0.1927, 0.3011, 0.1921, 0.2859, 0.2011, 0.2863, 0.2018, 0.3009, 0.1838, 0.3013, 0.1833, 0.2855, 0.1921, 0.2859, 0.1927, 0.3011, 0.175, 0.3013, 0.1746, 0.285, 0.1833, 0.2855, 0.1838, 0.3013, 0.1661, 0.3014, 0.1657, 0.2845, 0.1746, 0.285, 0.175, 0.3013, 0.08364, 0.3009, 0.07898, 0.277, 0.1657, 0.2845, 0.1661, 0.3014, 0.07075, 0.3043, 0.06471, 0.2791, 0.07898, 0.277, 0.08364, 0.3009, 0.05693, 0.3087, 0.04921, 0.282, 0.06471, 0.2791, 0.07075, 0.3043, 0.04182, 0.3145, 0.03196, 0.286, 0.04921, 0.282, 0.05693, 0.3087, 0.02496, 0.3222, 0.01232, 0.2918, 0.03196, 0.286, 0.04182, 0.3145, 0.1921, 0.2859, 0.1925, 0.2714, 0.2013, 0.2724, 0.2011, 0.2863, 0.1833, 0.2855, 0.1839, 0.2703, 0.1925, 0.2714, 0.1921, 0.2859, 0.1746, 0.285, 0.1752, 0.2692, 0.1839, 0.2703, 0.1833, 0.2855, 0.1657, 0.2845, 0.1664, 0.268, 0.1752, 0.2692, 0.1746, 0.285, 0.07898, 0.277, 0.07694, 0.2516, 0.1664, 0.268, 0.1657, 0.2845, 0.06471, 0.2791, 0.06159, 0.252, 0.07694, 0.2516, 0.07898, 0.277, 0.04921, 0.282, 0.04477, 0.253, 0.06159, 0.252, 0.06471, 0.2791, 0.03196, 0.286, 0.02579, 0.2548, 0.04477, 0.253, 0.04921, 0.282, 0.01232, 0.2918, 0.003845, 0.258, 0.02579, 0.2548, 0.03196, 0.286, 0.1925, 0.2714, 0.194, 0.2576, 0.2025, 0.2593, 0.2013, 0.2724, 0.1839, 0.2703, 0.1856, 0.2557, 0.194, 0.2576, 0.1925, 0.2714, 0.1752, 0.2692, 0.1771, 0.2538, 0.1856, 0.2557, 0.1839, 0.2703, 0.1664, 0.268, 0.1685, 0.2518, 0.1771, 0.2538, 0.1752, 0.2692, 0.07694, 0.2516, 0.0779, 0.2252, 0.1685, 0.2518, 0.1664, 0.268, 0.06159, 0.252, 0.06185, 0.2235, 0.0779, 0.2252, 0.07694, 0.2516, 0.04477, 0.253, 0.04411, 0.2223, 0.06185, 0.2235, 0.06159, 0.252, 0.02579, 0.2548, 0.02389, 0.2215, 0.04411, 0.2223, 0.04477, 0.253, 0.003845, 0.258, 0.0001826, 0.2215, 0.02389, 0.2215, 0.02579, 0.2548, 0.194, 0.2576, 0.1966, 0.2443, 0.2048, 0.2468, 0.2025, 0.2593, 0.1856, 0.2557, 0.1886, 0.2417, 0.1966, 0.2443, 0.194, 0.2576, 0.1771, 0.2538, 0.1804, 0.239, 0.1886, 0.2417, 0.1856, 0.2557, 0.1685, 0.2518, 0.172, 0.2361, 0.1804, 0.239, 0.1771, 0.2538, 0.0779, 0.2252, 0.08216, 0.1981, 0.172, 0.2361, 0.1685, 0.2518, 0.06185, 0.2235, 0.06586, 0.1942, 0.08216, 0.1981, 0.0779, 0.2252, 0.04411, 0.2223, 0.04772, 0.1904, 0.06586, 0.1942, 0.06185, 0.2235, 0.02389, 0.2215, 0.02686, 0.1866, 0.04772, 0.1904, 0.04411, 0.2223, 0.0001826, 0.2215, 0.002065, 0.1828, 0.02686, 0.1866, 0.02389, 0.2215, 0.1966, 0.2443, 0.2004, 0.2317, 0.2081, 0.235, 0.2048, 0.2468, 0.1886, 0.2417, 0.1928, 0.2283, 0.2004, 0.2317, 0.1966, 0.2443, 0.1804, 0.239, 0.1852, 0.2248, 0.1928, 0.2283, 0.1886, 0.2417, 0.172, 0.2361, 0.1772, 0.221, 0.1852, 0.2248, 0.1804, 0.239, 0.08216, 0.1981, 0.08992, 0.1708, 0.1772, 0.221, 0.172, 0.2361, 0.06586, 0.1942, 0.07387, 0.1646, 0.08992, 0.1708, 0.08216, 0.1981, 0.04772, 0.1904, 0.05594, 0.158, 0.07387, 0.1646, 0.06586, 0.1942, 0.02686, 0.1866, 0.03515, 0.1507, 0.05594, 0.158, 0.04772, 0.1904, 0.002065, 0.1828, 0.0102, 0.1427, 0.03515, 0.1507, 0.02686, 0.1866, 0.2004, 0.2317, 0.2054, 0.2199, 0.2125, 0.2238, 0.2081, 0.235, 0.1928, 0.2283, 0.1984, 0.2158, 0.2054, 0.2199, 0.2004, 0.2317, 0.1852, 0.2248, 0.1914, 0.2114, 0.1984, 0.2158, 0.1928, 0.2283, 0.1772, 0.221, 0.1841, 0.2067, 0.1914, 0.2114, 0.1852, 0.2248, 0.08992, 0.1708, 0.1012, 0.144, 0.1841, 0.2067, 0.1772, 0.221, 0.07387, 0.1646, 0.08632, 0.1355, 0.1012, 0.144, 0.08992, 0.1708, 0.05594, 0.158, 0.06959, 0.126, 0.08632, 0.1355, 0.07387, 0.1646, 0.03515, 0.1507, 0.04998, 0.115, 0.06959, 0.126, 0.05594, 0.158, 0.0102, 0.1427, 0.02611, 0.1021, 0.04998, 0.115, 0.03515, 0.1507, 0.2054, 0.2199, 0.2114, 0.2088, 0.2179, 0.2132, 0.2125, 0.2238, 0.1984, 0.2158, 0.2052, 0.2042, 0.2114, 0.2088, 0.2054, 0.2199, 0.1914, 0.2114, 0.1991, 0.1992, 0.2052, 0.2042, 0.1984, 0.2158, 0.1841, 0.2067, 0.1928, 0.1937, 0.1991, 0.1992, 0.1914, 0.2114, 0.1012, 0.144, 0.1156, 0.1183, 0.1928, 0.1937, 0.1841, 0.2067, 0.08632, 0.1355, 0.1034, 0.1081, 0.1156, 0.1183, 0.1012, 0.144, 0.06959, 0.126, 0.08945, 0.09598, 0.1034, 0.1081, 0.08632, 0.1355, 0.04998, 0.115, 0.0725, 0.08116, 0.08945, 0.09598, 0.06959, 0.126, 0.02611, 0.1021, 0.0512, 0.06314, 0.0725, 0.08116, 0.04998, 0.115, 0.2114, 0.2088, 0.218, 0.1988, 0.2241, 0.2032, 0.2179, 0.2132, 0.2052, 0.2042, 0.2126, 0.1942, 0.218, 0.1988, 0.2114, 0.2088, 0.1991, 0.1992, 0.2078, 0.1889, 0.2126, 0.1942, 0.2052, 0.2042, 0.1928, 0.1937, 0.2037, 0.1825, 0.2078, 0.1889, 0.1991, 0.1992, 0.1156, 0.1183, 0.1307, 0.0947, 0.2037, 0.1825, 0.1928, 0.1937, 0.1034, 0.1081, 0.1251, 0.08598, 0.1307, 0.0947, 0.1156, 0.1183, 0.08945, 0.09598, 0.1165, 0.07158, 0.1251, 0.08598, 0.1034, 0.1081, 0.0725, 0.08116, 0.1044, 0.05231, 0.1165, 0.07158, 0.08945, 0.09598, 0.0512, 0.06314, 0.08657, 0.02826, 0.1044, 0.05231, 0.0725, 0.08116, 0.218, 0.1988, 0.2199, 0.1957, 0.2255, 0.1998, 0.2241, 0.2032, 0.2126, 0.1942, 0.215, 0.1912, 0.2199, 0.1957, 0.218, 0.1988, 0.2078, 0.1889, 0.2105, 0.1861, 0.215, 0.1912, 0.2126, 0.1942, 0.2037, 0.1825, 0.2066, 0.1805, 0.2105, 0.1861, 0.2078, 0.1889, 0.1307, 0.0947, 0.1394, 0.09468, 0.2066, 0.1805, 0.2037, 0.1825, 0.1251, 0.08598, 0.1351, 0.08211, 0.1394, 0.09468, 0.1307, 0.0947, 0.1165, 0.07158, 0.1284, 0.06584, 0.1351, 0.08211, 0.1251, 0.08598, 0.1044, 0.05231, 0.1185, 0.04455, 0.1284, 0.06584, 0.1165, 0.07158, 0.08657, 0.02826, 0.1036, 0.01629, 0.1185, 0.04455, 0.1044, 0.05231, 0.2199, 0.1957, 0.2217, 0.1929, 0.2268, 0.1968, 0.2255, 0.1998, 0.215, 0.1912, 0.2171, 0.1886, 0.2217, 0.1929, 0.2199, 0.1957, 0.2105, 0.1861, 0.2129, 0.1838, 0.2171, 0.1886, 0.215, 0.1912, 0.2066, 0.1805, 0.209, 0.1787, 0.2129, 0.1838, 0.2105, 0.1861, 0.1394, 0.09468, 0.1485, 0.09459, 0.209, 0.1787, 0.2066, 0.1805, 0.1351, 0.08211, 0.1454, 0.0798, 0.1485, 0.09459, 0.1394, 0.09468, 0.1284, 0.06584, 0.1406, 0.06195, 0.1454, 0.0798, 0.1351, 0.08211, 0.1185, 0.04455, 0.1335, 0.03891, 0.1406, 0.06195, 0.1284, 0.06584, 0.1036, 0.01629, 0.1228, 0.007565, 0.1335, 0.03891, 0.1185, 0.04455, 0.2217, 0.1929, 0.2234, 0.1904, 0.2281, 0.1942, 0.2268, 0.1968, 0.2171, 0.1886, 0.2191, 0.1862, 0.2234, 0.1904, 0.2217, 0.1929, 0.2129, 0.1838, 0.2151, 0.1816, 0.2191, 0.1862, 0.2171, 0.1886, 0.209, 0.1787, 0.2115, 0.1768, 0.2151, 0.1816, 0.2129, 0.1838, 0.1485, 0.09459, 0.1581, 0.09454, 0.2115, 0.1768, 0.209, 0.1787, 0.1454, 0.0798, 0.1563, 0.07848, 0.1581, 0.09454, 0.1485, 0.09459, 0.1406, 0.06195, 0.1534, 0.05954, 0.1563, 0.07848, 0.1454, 0.0798, 0.1335, 0.03891, 0.1492, 0.03533, 0.1534, 0.05954, 0.1406, 0.06195, 0.1228, 0.007565, 0.1432, 0.002206, 0.1492, 0.03533, 0.1335, 0.03891, 0.2234, 0.1904, 0.2251, 0.1881, 0.2294, 0.1918, 0.2281, 0.1942, 0.2191, 0.1862, 0.221, 0.184, 0.2251, 0.1881, 0.2234, 0.1904, 0.2151, 0.1816, 0.2173, 0.1796, 0.221, 0.184, 0.2191, 0.1862, 0.2115, 0.1768, 0.2138, 0.175, 0.2173, 0.1796, 0.2151, 0.1816, 0.1581, 0.09454, 0.168, 0.09473, 0.2138, 0.175, 0.2115, 0.1768, 0.1563, 0.07848, 0.1673, 0.07804, 0.168, 0.09473, 0.1581, 0.09454, 0.1534, 0.05954, 0.1664, 0.05856, 0.1673, 0.07804, 0.1563, 0.07848, 0.1492, 0.03533, 0.1652, 0.03387, 0.1664, 0.05856, 0.1534, 0.05954, 0.1432, 0.002206, 0.164, 0.0001826, 0.1652, 0.03387, 0.1492, 0.03533, 0.2251, 0.1881, 0.2267, 0.1861, 0.2307, 0.1897, 0.2294, 0.1918, 0.221, 0.184, 0.2229, 0.182, 0.2267, 0.1861, 0.2251, 0.1881, 0.2173, 0.1796, 0.2194, 0.1777, 0.2229, 0.182, 0.221, 0.184, 0.2138, 0.175, 0.2161, 0.1733, 0.2194, 0.1777, 0.2173, 0.1796, 0.168, 0.09473, 0.1779, 0.09526, 0.2161, 0.1733, 0.2138, 0.175, 0.1673, 0.07804, 0.1784, 0.07843, 0.1779, 0.09526, 0.168, 0.09473, 0.1664, 0.05856, 0.1793, 0.05893, 0.1784, 0.07843, 0.1673, 0.07804, 0.1652, 0.03387, 0.181, 0.03448, 0.1793, 0.05893, 0.1664, 0.05856, 0.164, 0.0001826, 0.1845, 0.001339, 0.181, 0.03448, 0.1652, 0.03387, 0.2267, 0.1861, 0.2283, 0.1842, 0.232, 0.1879, 0.2307, 0.1897, 0.2229, 0.182, 0.2248, 0.1802, 0.2283, 0.1842, 0.2267, 0.1861, 0.2194, 0.1777, 0.2215, 0.176, 0.2248, 0.1802, 0.2229, 0.182, 0.2161, 0.1733, 0.2184, 0.1716, 0.2215, 0.176, 0.2194, 0.1777, 0.1779, 0.09526, 0.1877, 0.09617, 0.2184, 0.1716, 0.2161, 0.1733, 0.1784, 0.07843, 0.1893, 0.07957, 0.1877, 0.09617, 0.1779, 0.09526, 0.1793, 0.05893, 0.1919, 0.06054, 0.1893, 0.07957, 0.1784, 0.07843, 0.181, 0.03448, 0.1962, 0.037, 0.1919, 0.06054, 0.1793, 0.05893, 0.1845, 0.001339, 0.204, 0.005433, 0.1962, 0.037, 0.181, 0.03448, 0.2283, 0.1842, 0.2299, 0.1825, 0.2333, 0.1862, 0.232, 0.1879, 0.2248, 0.1802, 0.2266, 0.1785, 0.2299, 0.1825, 0.2283, 0.1842, 0.2215, 0.176, 0.2235, 0.1743, 0.2266, 0.1785, 0.2248, 0.1802, 0.2184, 0.1716, 0.2205, 0.17, 0.2235, 0.1743, 0.2215, 0.176, 0.1877, 0.09617, 0.1973, 0.09744, 0.2205, 0.17, 0.2184, 0.1716, 0.1893, 0.07957, 0.1999, 0.08137, 0.1973, 0.09744, 0.1877, 0.09617, 0.1919, 0.06054, 0.2039, 0.06323, 0.1999, 0.08137, 0.1893, 0.07957, 0.1962, 0.037, 0.2105, 0.0412, 0.2039, 0.06323, 0.1919, 0.06054, 0.204, 0.005433, 0.222, 0.01216, 0.2105, 0.0412, 0.1962, 0.037, 0.2299, 0.1825, 0.2315, 0.181, 0.2347, 0.1848, 0.2333, 0.1862, 0.2266, 0.1785, 0.2284, 0.177, 0.2315, 0.181, 0.2299, 0.1825, 0.2235, 0.1743, 0.2254, 0.1728, 0.2284, 0.177, 0.2266, 0.1785, 0.2205, 0.17, 0.2226, 0.1685, 0.2254, 0.1728, 0.2235, 0.1743, 0.1973, 0.09744, 0.2067, 0.09901, 0.2226, 0.1685, 0.2205, 0.17, 0.1999, 0.08137, 0.2099, 0.08371, 0.2067, 0.09901, 0.1973, 0.09744, 0.2039, 0.06323, 0.215, 0.06681, 0.2099, 0.08371, 0.1999, 0.08137, 0.2105, 0.0412, 0.2235, 0.04682, 0.215, 0.06681, 0.2039, 0.06323, 0.222, 0.01216, 0.2381, 0.02116, 0.2235, 0.04682, 0.2105, 0.0412, 0.2315, 0.181, 0.2332, 0.1797, 0.2362, 0.1836, 0.2347, 0.1848, 0.2284, 0.177, 0.2303, 0.1755, 0.2332, 0.1797, 0.2315, 0.181, 0.2254, 0.1728, 0.2274, 0.1713, 0.2303, 0.1755, 0.2284, 0.177, 0.2226, 0.1685, 0.2246, 0.1669, 0.2274, 0.1713, 0.2254, 0.1728, 0.2067, 0.09901, 0.2157, 0.1008, 0.2246, 0.1669, 0.2226, 0.1685, 0.2099, 0.08371, 0.2193, 0.08644, 0.2157, 0.1008, 0.2067, 0.09901, 0.215, 0.06681, 0.2252, 0.07103, 0.2193, 0.08644, 0.2099, 0.08371, 0.2235, 0.04682, 0.2349, 0.0535, 0.2252, 0.07103, 0.215, 0.06681, 0.2381, 0.02116, 0.2516, 0.032, 0.2349, 0.0535, 0.2235, 0.04682, 0.2332, 0.1797, 0.2349, 0.1784, 0.2378, 0.1825, 0.2362, 0.1836, 0.2303, 0.1755, 0.2321, 0.1742, 0.2349, 0.1784, 0.2332, 0.1797, 0.2274, 0.1713, 0.2293, 0.1698, 0.2321, 0.1742, 0.2303, 0.1755, 0.2246, 0.1669, 0.2265, 0.1653, 0.2293, 0.1698, 0.2274, 0.1713, 0.2157, 0.1008, 0.2243, 0.1027, 0.2265, 0.1653, 0.2246, 0.1669, 0.2193, 0.08644, 0.228, 0.08939, 0.2243, 0.1027, 0.2157, 0.1008, 0.2252, 0.07103, 0.2343, 0.07563, 0.228, 0.08939, 0.2193, 0.08644, 0.2349, 0.0535, 0.2447, 0.06085, 0.2343, 0.07563, 0.2252, 0.07103, 0.2516, 0.032, 0.2622, 0.04412, 0.2447, 0.06085, 0.2349, 0.0535, 0.2349, 0.1784, 0.2367, 0.1774, 0.2395, 0.1815, 0.2378, 0.1825, 0.2321, 0.1742, 0.234, 0.173, 0.2367, 0.1774, 0.2349, 0.1784, 0.2293, 0.1698, 0.2313, 0.1685, 0.234, 0.173, 0.2321, 0.1742, 0.2265, 0.1653, 0.2284, 0.1634, 0.2313, 0.1685, 0.2293, 0.1698, 0.2243, 0.1027, 0.2327, 0.1044, 0.2284, 0.1634, 0.2265, 0.1653, 0.228, 0.08939, 0.2358, 0.09237, 0.2327, 0.1044, 0.2243, 0.1027, 0.2343, 0.07563, 0.2422, 0.08032, 0.2358, 0.09237, 0.228, 0.08939, 0.2447, 0.06085, 0.2528, 0.06837, 0.2422, 0.08032, 0.2343, 0.07563, 0.2622, 0.04412, 0.2693, 0.05681, 0.2528, 0.06837, 0.2447, 0.06085, 0.2367, 0.1774, 0.2408, 0.1748, 0.2415, 0.1807, 0.2395, 0.1815, 0.234, 0.173, 0.2397, 0.1698, 0.2408, 0.1748, 0.2367, 0.1774, 0.2313, 0.1685, 0.2386, 0.1655, 0.2397, 0.1698, 0.234, 0.173, 0.2284, 0.1634, 0.2375, 0.1617, 0.2386, 0.1655, 0.2313, 0.1685, 0.2327, 0.1044, 0.2524, 0.1105, 0.2375, 0.1617, 0.2284, 0.1634, 0.2358, 0.09237, 0.2547, 0.1017, 0.2524, 0.1105, 0.2327, 0.1044, 0.2422, 0.08032, 0.2578, 0.09222, 0.2547, 0.1017, 0.2358, 0.09237, 0.2528, 0.06837, 0.2627, 0.08139, 0.2578, 0.09222, 0.2422, 0.08032, 0.2693, 0.05681, 0.2725, 0.06904, 0.2627, 0.08139, 0.2528, 0.06837, 0.2408, 0.1748, 0.2915, 0.2021, 0.2846, 0.2059, 0.2415, 0.1807, 0.2397, 0.1698, 0.2959, 0.1987, 0.2915, 0.2021, 0.2408, 0.1748, 0.2386, 0.1655, 0.2986, 0.1957, 0.2959, 0.1987, 0.2397, 0.1698, 0.2375, 0.1617, 0.3004, 0.1928, 0.2986, 0.1957, 0.2386, 0.1655, 0.2524, 0.1105, 0.3258, 0.1492, 0.3004, 0.1928, 0.2375, 0.1617, 0.2547, 0.1017, 0.3293, 0.1454, 0.3258, 0.1492, 0.2524, 0.1105, 0.2578, 0.09222, 0.3327, 0.1405, 0.3293, 0.1454, 0.2547, 0.1017, 0.2627, 0.08139, 0.3362, 0.1324, 0.3327, 0.1405, 0.2578, 0.09222, 0.2725, 0.06904, 0.3394, 0.1177, 0.3362, 0.1324, 0.2627, 0.08139, 0.2915, 0.2021, 0.2904, 0.2103, 0.284, 0.2087, 0.2846, 0.2059, 0.2959, 0.1987, 0.2975, 0.2108, 0.2904, 0.2103, 0.2915, 0.2021, 0.2986, 0.1957, 0.305, 0.2098, 0.2975, 0.2108, 0.2959, 0.1987, 0.3004, 0.1928, 0.3129, 0.2072, 0.305, 0.2098, 0.2986, 0.1957, 0.3258, 0.1492, 0.3457, 0.1621, 0.3129, 0.2072, 0.3004, 0.1928, 0.3293, 0.1454, 0.3499, 0.1533, 0.3457, 0.1621, 0.3258, 0.1492, 0.3327, 0.1405, 0.3524, 0.1421, 0.3499, 0.1533, 0.3293, 0.1454, 0.3362, 0.1324, 0.3518, 0.1286, 0.3524, 0.1421, 0.3327, 0.1405, 0.3394, 0.1177, 0.3472, 0.1129, 0.3518, 0.1286, 0.3362, 0.1324, 0.2904, 0.2103, 0.2901, 0.2131, 0.2834, 0.2116, 0.284, 0.2087, 0.2975, 0.2108, 0.2975, 0.2138, 0.2901, 0.2131, 0.2904, 0.2103, 0.305, 0.2098, 0.3054, 0.2131, 0.2975, 0.2138, 0.2975, 0.2108, 0.3129, 0.2072, 0.3137, 0.211, 0.3054, 0.2131, 0.305, 0.2098, 0.3457, 0.1621, 0.3486, 0.1652, 0.3137, 0.211, 0.3129, 0.2072, 0.3499, 0.1533, 0.3542, 0.1557, 0.3486, 0.1652, 0.3457, 0.1621, 0.3524, 0.1421, 0.358, 0.1436, 0.3542, 0.1557, 0.3499, 0.1533, 0.3518, 0.1286, 0.3592, 0.1285, 0.358, 0.1436, 0.3524, 0.1421, 0.3472, 0.1129, 0.3566, 0.1097, 0.3592, 0.1285, 0.3518, 0.1286, 0.2901, 0.2131, 0.2896, 0.216, 0.2829, 0.2144, 0.2834, 0.2116, 0.2975, 0.2138, 0.2974, 0.2168, 0.2896, 0.216, 0.2901, 0.2131, 0.3054, 0.2131, 0.3057, 0.2164, 0.2974, 0.2168, 0.2975, 0.2138, 0.3137, 0.211, 0.3144, 0.2146, 0.3057, 0.2164, 0.3054, 0.2131, 0.3486, 0.1652, 0.3516, 0.1685, 0.3144, 0.2146, 0.3137, 0.211, 0.3542, 0.1557, 0.3585, 0.1585, 0.3516, 0.1685, 0.3486, 0.1652, 0.358, 0.1436, 0.3639, 0.1455, 0.3585, 0.1585, 0.3542, 0.1557, 0.3592, 0.1285, 0.3669, 0.1291, 0.3639, 0.1455, 0.358, 0.1436, 0.3566, 0.1097, 0.3669, 0.1081, 0.3669, 0.1291, 0.3592, 0.1285, 0.2896, 0.216, 0.2891, 0.219, 0.2818, 0.2169, 0.2829, 0.2144, 0.2974, 0.2168, 0.2972, 0.22, 0.2891, 0.219, 0.2896, 0.216, 0.3057, 0.2164, 0.3059, 0.2198, 0.2972, 0.22, 0.2974, 0.2168, 0.3144, 0.2146, 0.3151, 0.2183, 0.3059, 0.2198, 0.3057, 0.2164, 0.3516, 0.1685, 0.3546, 0.1721, 0.3151, 0.2183, 0.3144, 0.2146, 0.3585, 0.1585, 0.3629, 0.1616, 0.3546, 0.1721, 0.3516, 0.1685, 0.3639, 0.1455, 0.3698, 0.148, 0.3629, 0.1616, 0.3585, 0.1585, 0.3669, 0.1291, 0.3748, 0.1305, 0.3698, 0.148, 0.3639, 0.1455, 0.3669, 0.1081, 0.3775, 0.108, 0.3748, 0.1305, 0.3669, 0.1291, 0.2891, 0.219, 0.2884, 0.2219, 0.2806, 0.2196, 0.2818, 0.2169, 0.2972, 0.22, 0.297, 0.2231, 0.2884, 0.2219, 0.2891, 0.219, 0.3059, 0.2198, 0.3061, 0.2232, 0.297, 0.2231, 0.2972, 0.22, 0.3151, 0.2183, 0.3157, 0.2218, 0.3061, 0.2232, 0.3059, 0.2198, 0.3546, 0.1721, 0.3577, 0.1758, 0.3157, 0.2218, 0.3151, 0.2183, 0.3629, 0.1616, 0.3672, 0.1651, 0.3577, 0.1758, 0.3546, 0.1721, 0.3698, 0.148, 0.3757, 0.1509, 0.3672, 0.1651, 0.3629, 0.1616, 0.3748, 0.1305, 0.3828, 0.1328, 0.3757, 0.1509, 0.3698, 0.148, 0.3775, 0.108, 0.3882, 0.1093, 0.3828, 0.1328, 0.3748, 0.1305, 0.2884, 0.2219, 0.2878, 0.2249, 0.2792, 0.2223, 0.2806, 0.2196, 0.297, 0.2231, 0.2967, 0.2263, 0.2878, 0.2249, 0.2884, 0.2219, 0.3061, 0.2232, 0.3062, 0.2265, 0.2967, 0.2263, 0.297, 0.2231, 0.3157, 0.2218, 0.3162, 0.2254, 0.3062, 0.2265, 0.3061, 0.2232, 0.3577, 0.1758, 0.3606, 0.1798, 0.3162, 0.2254, 0.3157, 0.2218, 0.3672, 0.1651, 0.3715, 0.1688, 0.3606, 0.1798, 0.3577, 0.1758, 0.3757, 0.1509, 0.3815, 0.1544, 0.3715, 0.1688, 0.3672, 0.1651, 0.3828, 0.1328, 0.3906, 0.1357, 0.3815, 0.1544, 0.3757, 0.1509, 0.3882, 0.1093, 0.3986, 0.1118, 0.3906, 0.1357, 0.3828, 0.1328, 0.2878, 0.2249, 0.2872, 0.2279, 0.2784, 0.2254, 0.2792, 0.2223, 0.2967, 0.2263, 0.2964, 0.2295, 0.2872, 0.2279, 0.2878, 0.2249, 0.3062, 0.2265, 0.3063, 0.2299, 0.2964, 0.2295, 0.2967, 0.2263, 0.3162, 0.2254, 0.3167, 0.2289, 0.3063, 0.2299, 0.3062, 0.2265, 0.3606, 0.1798, 0.3635, 0.1838, 0.3167, 0.2289, 0.3162, 0.2254, 0.3715, 0.1688, 0.3755, 0.1728, 0.3635, 0.1838, 0.3606, 0.1798, 0.3815, 0.1544, 0.3871, 0.1582, 0.3755, 0.1728, 0.3715, 0.1688, 0.3906, 0.1357, 0.3981, 0.1393, 0.3871, 0.1582, 0.3815, 0.1544, 0.3986, 0.1118, 0.4087, 0.1153, 0.3981, 0.1393, 0.3906, 0.1357, 0.2872, 0.2279, 0.2866, 0.2309, 0.2777, 0.2284, 0.2784, 0.2254, 0.2964, 0.2295, 0.2961, 0.2326, 0.2866, 0.2309, 0.2872, 0.2279, 0.3063, 0.2299, 0.3064, 0.2332, 0.2961, 0.2326, 0.2964, 0.2295, 0.3167, 0.2289, 0.3172, 0.2323, 0.3064, 0.2332, 0.3063, 0.2299, 0.3635, 0.1838, 0.3662, 0.188, 0.3172, 0.2323, 0.3167, 0.2289, 0.3755, 0.1728, 0.3794, 0.1769, 0.3662, 0.188, 0.3635, 0.1838, 0.3871, 0.1582, 0.3924, 0.1623, 0.3794, 0.1769, 0.3755, 0.1728, 0.3981, 0.1393, 0.4052, 0.1435, 0.3924, 0.1623, 0.3871, 0.1582, 0.4087, 0.1153, 0.4183, 0.1197, 0.4052, 0.1435, 0.3981, 0.1393, 0.2866, 0.2309, 0.2861, 0.2339, 0.277, 0.2313, 0.2777, 0.2284, 0.2961, 0.2326, 0.2958, 0.2357, 0.2861, 0.2339, 0.2866, 0.2309, 0.3064, 0.2332, 0.3064, 0.2364, 0.2958, 0.2357, 0.2961, 0.2326, 0.3172, 0.2323, 0.3176, 0.2357, 0.3064, 0.2364, 0.3064, 0.2332, 0.3662, 0.188, 0.3687, 0.1921, 0.3176, 0.2357, 0.3172, 0.2323, 0.3794, 0.1769, 0.383, 0.1811, 0.3687, 0.1921, 0.3662, 0.188, 0.3924, 0.1623, 0.3973, 0.1666, 0.383, 0.1811, 0.3794, 0.1769, 0.4052, 0.1435, 0.4119, 0.1481, 0.3973, 0.1666, 0.3924, 0.1623, 0.4183, 0.1197, 0.4272, 0.1248, 0.4119, 0.1481, 0.4052, 0.1435, 0.2861, 0.2339, 0.2855, 0.2368, 0.2763, 0.2342, 0.277, 0.2313, 0.2958, 0.2357, 0.2955, 0.2387, 0.2855, 0.2368, 0.2861, 0.2339, 0.3064, 0.2364, 0.3064, 0.2395, 0.2955, 0.2387, 0.2958, 0.2357, 0.3176, 0.2357, 0.3179, 0.2389, 0.3064, 0.2395, 0.3064, 0.2364, 0.3687, 0.1921, 0.3711, 0.1963, 0.3179, 0.2389, 0.3176, 0.2357, 0.383, 0.1811, 0.3863, 0.1854, 0.3711, 0.1963, 0.3687, 0.1921, 0.3973, 0.1666, 0.4019, 0.1711, 0.3863, 0.1854, 0.383, 0.1811, 0.4119, 0.1481, 0.4181, 0.153, 0.4019, 0.1711, 0.3973, 0.1666, 0.4272, 0.1248, 0.4355, 0.1305, 0.4181, 0.153, 0.4119, 0.1481, 0.2855, 0.2368, 0.2851, 0.2396, 0.2758, 0.237, 0.2763, 0.2342, 0.2955, 0.2387, 0.2953, 0.2415, 0.2851, 0.2396, 0.2855, 0.2368, 0.3064, 0.2395, 0.3064, 0.2425, 0.2953, 0.2415, 0.2955, 0.2387, 0.3179, 0.2389, 0.3181, 0.2421, 0.3064, 0.2425, 0.3064, 0.2395, 0.3711, 0.1963, 0.3733, 0.2004, 0.3181, 0.2421, 0.3179, 0.2389, 0.3863, 0.1854, 0.3893, 0.1896, 0.3733, 0.2004, 0.3711, 0.1963, 0.4019, 0.1711, 0.4061, 0.1756, 0.3893, 0.1896, 0.3863, 0.1854, 0.4181, 0.153, 0.4237, 0.1581, 0.4061, 0.1756, 0.4019, 0.1711, 0.4355, 0.1305, 0.443, 0.1367, 0.4237, 0.1581, 0.4181, 0.153, 0.2851, 0.2396, 0.2846, 0.2422, 0.2753, 0.2398, 0.2758, 0.237, 0.2953, 0.2415, 0.295, 0.2442, 0.2846, 0.2422, 0.2851, 0.2396, 0.3064, 0.2425, 0.3064, 0.2452, 0.295, 0.2442, 0.2953, 0.2415, 0.3181, 0.2421, 0.3182, 0.2451, 0.3064, 0.2452, 0.3064, 0.2425, 0.3733, 0.2004, 0.3753, 0.2043, 0.3182, 0.2451, 0.3181, 0.2421, 0.3893, 0.1896, 0.3919, 0.1936, 0.3753, 0.2043, 0.3733, 0.2004, 0.4061, 0.1756, 0.4098, 0.1801, 0.3919, 0.1936, 0.3893, 0.1896, 0.4237, 0.1581, 0.4288, 0.1633, 0.4098, 0.1801, 0.4061, 0.1756, 0.443, 0.1367, 0.4498, 0.1432, 0.4288, 0.1633, 0.4237, 0.1581, 0.2846, 0.2422, 0.2838, 0.2463, 0.2742, 0.2436, 0.2753, 0.2398, 0.295, 0.2442, 0.2945, 0.2484, 0.2838, 0.2463, 0.2846, 0.2422, 0.3064, 0.2452, 0.3063, 0.2495, 0.2945, 0.2484, 0.295, 0.2442, 0.3182, 0.2451, 0.3187, 0.2493, 0.3063, 0.2495, 0.3064, 0.2452, 0.3753, 0.2043, 0.3781, 0.2098, 0.3187, 0.2493, 0.3182, 0.2451, 0.3919, 0.1936, 0.3959, 0.2, 0.3781, 0.2098, 0.3753, 0.2043, 0.4098, 0.1801, 0.4151, 0.1873, 0.3959, 0.2, 0.3919, 0.1936, 0.4288, 0.1633, 0.4358, 0.1716, 0.4151, 0.1873, 0.4098, 0.1801, 0.4498, 0.1432, 0.4586, 0.1532, 0.4358, 0.1716, 0.4288, 0.1633, 0.2838, 0.2463, 0.2831, 0.2503, 0.2732, 0.2475, 0.2742, 0.2436, 0.2945, 0.2484, 0.2941, 0.2525, 0.2831, 0.2503, 0.2838, 0.2463, 0.3063, 0.2495, 0.3062, 0.2537, 0.2941, 0.2525, 0.2945, 0.2484, 0.3187, 0.2493, 0.3191, 0.2533, 0.3062, 0.2537, 0.3063, 0.2495, 0.3781, 0.2098, 0.3804, 0.2152, 0.3191, 0.2533, 0.3187, 0.2493, 0.3959, 0.2, 0.3992, 0.2063, 0.3804, 0.2152, 0.3781, 0.2098, 0.4151, 0.1873, 0.4197, 0.1945, 0.3992, 0.2063, 0.3959, 0.2, 0.4358, 0.1716, 0.4419, 0.1802, 0.4197, 0.1945, 0.4151, 0.1873, 0.4586, 0.1532, 0.4663, 0.1636, 0.4419, 0.1802, 0.4358, 0.1716, 0.2831, 0.2503, 0.2824, 0.2542, 0.2722, 0.2513, 0.2732, 0.2475, 0.2941, 0.2525, 0.2937, 0.2565, 0.2824, 0.2542, 0.2831, 0.2503, 0.3062, 0.2537, 0.3062, 0.2577, 0.2937, 0.2565, 0.2941, 0.2525, 0.3191, 0.2533, 0.3195, 0.2573, 0.3062, 0.2577, 0.3062, 0.2537, 0.3804, 0.2152, 0.3824, 0.2206, 0.3195, 0.2573, 0.3191, 0.2533, 0.3992, 0.2063, 0.4022, 0.2125, 0.3824, 0.2206, 0.3804, 0.2152, 0.4197, 0.1945, 0.4237, 0.2017, 0.4022, 0.2125, 0.3992, 0.2063, 0.4419, 0.1802, 0.4471, 0.1889, 0.4237, 0.2017, 0.4197, 0.1945, 0.4663, 0.1636, 0.4728, 0.1743, 0.4471, 0.1889, 0.4419, 0.1802, 0.2824, 0.2542, 0.2817, 0.2581, 0.2713, 0.2551, 0.2722, 0.2513, 0.2937, 0.2565, 0.2933, 0.2604, 0.2817, 0.2581, 0.2824, 0.2542, 0.3062, 0.2577, 0.3061, 0.2616, 0.2933, 0.2604, 0.2937, 0.2565, 0.3195, 0.2573, 0.3199, 0.2612, 0.3061, 0.2616, 0.3062, 0.2577, 0.3824, 0.2206, 0.3841, 0.2258, 0.3199, 0.2612, 0.3195, 0.2573, 0.4022, 0.2125, 0.4046, 0.2185, 0.3841, 0.2258, 0.3824, 0.2206, 0.4237, 0.2017, 0.4271, 0.2089, 0.4046, 0.2185, 0.4022, 0.2125, 0.4471, 0.1889, 0.4515, 0.1975, 0.4271, 0.2089, 0.4237, 0.2017, 0.4728, 0.1743, 0.4783, 0.1851, 0.4515, 0.1975, 0.4471, 0.1889, 0.2817, 0.2581, 0.2811, 0.2619, 0.2704, 0.259, 0.2713, 0.2551, 0.2933, 0.2604, 0.2929, 0.2641, 0.2811, 0.2619, 0.2817, 0.2581, 0.3061, 0.2616, 0.3061, 0.2654, 0.2929, 0.2641, 0.2933, 0.2604, 0.3199, 0.2612, 0.3202, 0.265, 0.3061, 0.2654, 0.3061, 0.2616, 0.3841, 0.2258, 0.3855, 0.2308, 0.3202, 0.265, 0.3199, 0.2612, 0.4046, 0.2185, 0.4067, 0.2243, 0.3855, 0.2308, 0.3841, 0.2258, 0.4271, 0.2089, 0.4298, 0.2158, 0.4067, 0.2243, 0.4046, 0.2185, 0.4515, 0.1975, 0.455, 0.2061, 0.4298, 0.2158, 0.4271, 0.2089, 0.4783, 0.1851, 0.4826, 0.1959, 0.455, 0.2061, 0.4515, 0.1975, 0.2811, 0.2619, 0.2805, 0.2656, 0.2697, 0.2628, 0.2704, 0.259, 0.2929, 0.2641, 0.2926, 0.2678, 0.2805, 0.2656, 0.2811, 0.2619, 0.3061, 0.2654, 0.306, 0.269, 0.2926, 0.2678, 0.2929, 0.2641, 0.3202, 0.265, 0.3205, 0.2686, 0.306, 0.269, 0.3061, 0.2654, 0.3855, 0.2308, 0.3867, 0.2356, 0.3205, 0.2686, 0.3202, 0.265, 0.4067, 0.2243, 0.4084, 0.2299, 0.3867, 0.2356, 0.3855, 0.2308, 0.4298, 0.2158, 0.4321, 0.2225, 0.4084, 0.2299, 0.4067, 0.2243, 0.455, 0.2061, 0.4578, 0.2145, 0.4321, 0.2225, 0.4298, 0.2158, 0.4826, 0.1959, 0.4859, 0.2066, 0.4578, 0.2145, 0.455, 0.2061, 0.2805, 0.2656, 0.28, 0.2693, 0.269, 0.2667, 0.2697, 0.2628, 0.2926, 0.2678, 0.2923, 0.2713, 0.28, 0.2693, 0.2805, 0.2656, 0.306, 0.269, 0.306, 0.2724, 0.2923, 0.2713, 0.2926, 0.2678, 0.3205, 0.2686, 0.3208, 0.272, 0.306, 0.2724, 0.306, 0.269, 0.3867, 0.2356, 0.3877, 0.2402, 0.3208, 0.272, 0.3205, 0.2686, 0.4084, 0.2299, 0.4098, 0.2351, 0.3877, 0.2402, 0.3867, 0.2356, 0.4321, 0.2225, 0.4338, 0.2289, 0.4098, 0.2351, 0.4084, 0.2299, 0.4578, 0.2145, 0.4598, 0.2227, 0.4338, 0.2289, 0.4321, 0.2225, 0.4859, 0.2066, 0.4882, 0.2171, 0.4598, 0.2227, 0.4578, 0.2145, 0.28, 0.2693, 0.2796, 0.273, 0.2683, 0.2707, 0.269, 0.2667, 0.2923, 0.2713, 0.2921, 0.2747, 0.2796, 0.273, 0.28, 0.2693, 0.306, 0.2724, 0.306, 0.2757, 0.2921, 0.2747, 0.2923, 0.2713, 0.3208, 0.272, 0.321, 0.2753, 0.306, 0.2757, 0.306, 0.2724, 0.3877, 0.2402, 0.3885, 0.2446, 0.321, 0.2753, 0.3208, 0.272, 0.4098, 0.2351, 0.4109, 0.2401, 0.3885, 0.2446, 0.3877, 0.2402, 0.4338, 0.2289, 0.4351, 0.235, 0.4109, 0.2401, 0.4098, 0.2351, 0.4598, 0.2227, 0.4612, 0.2306, 0.4351, 0.235, 0.4338, 0.2289, 0.4882, 0.2171, 0.4895, 0.2273, 0.4612, 0.2306, 0.4598, 0.2227, 0.2796, 0.273, 0.2794, 0.2766, 0.2679, 0.2747, 0.2683, 0.2707, 0.2921, 0.2747, 0.292, 0.2781, 0.2794, 0.2766, 0.2796, 0.273, 0.306, 0.2757, 0.306, 0.2788, 0.292, 0.2781, 0.2921, 0.2747, 0.321, 0.2753, 0.3211, 0.2784, 0.306, 0.2788, 0.306, 0.2757, 0.3885, 0.2446, 0.3892, 0.2487, 0.3211, 0.2784, 0.321, 0.2753, 0.4109, 0.2401, 0.4117, 0.2447, 0.3892, 0.2487, 0.3885, 0.2446, 0.4351, 0.235, 0.436, 0.2408, 0.4117, 0.2447, 0.4109, 0.2401, 0.4612, 0.2306, 0.462, 0.2381, 0.436, 0.2408, 0.4351, 0.235, 0.4895, 0.2273, 0.4898, 0.2372, 0.462, 0.2381, 0.4612, 0.2306, 0.2794, 0.2766, 0.2792, 0.2802, 0.2675, 0.2787, 0.2679, 0.2747, 0.292, 0.2781, 0.2919, 0.2813, 0.2792, 0.2802, 0.2794, 0.2766, 0.306, 0.2788, 0.306, 0.2817, 0.2919, 0.2813, 0.292, 0.2781, 0.3211, 0.2784, 0.3212, 0.2814, 0.306, 0.2817, 0.306, 0.2788, 0.3892, 0.2487, 0.3898, 0.2527, 0.3212, 0.2814, 0.3211, 0.2784, 0.4117, 0.2447, 0.4123, 0.2491, 0.3898, 0.2527, 0.3892, 0.2487, 0.436, 0.2408, 0.4365, 0.2463, 0.4123, 0.2491, 0.4117, 0.2447, 0.462, 0.2381, 0.4622, 0.2453, 0.4365, 0.2463, 0.436, 0.2408, 0.4898, 0.2372, 0.4894, 0.2466, 0.4622, 0.2453, 0.462, 0.2381, 0.2792, 0.2802, 0.2791, 0.2837, 0.2673, 0.2826, 0.2675, 0.2787, 0.2919, 0.2813, 0.292, 0.2844, 0.2791, 0.2837, 0.2792, 0.2802, 0.306, 0.2817, 0.306, 0.2845, 0.292, 0.2844, 0.2919, 0.2813, 0.3212, 0.2814, 0.3212, 0.2843, 0.306, 0.2845, 0.306, 0.2817, 0.3898, 0.2527, 0.3903, 0.2564, 0.3212, 0.2843, 0.3212, 0.2814, 0.4123, 0.2491, 0.4128, 0.2532, 0.3903, 0.2564, 0.3898, 0.2527, 0.4365, 0.2463, 0.4367, 0.2514, 0.4128, 0.2532, 0.4123, 0.2491, 0.4622, 0.2453, 0.4618, 0.2521, 0.4367, 0.2514, 0.4365, 0.2463, 0.4894, 0.2466, 0.4881, 0.2556, 0.4618, 0.2521, 0.4622, 0.2453, 0.2791, 0.2837, 0.2791, 0.2872, 0.2673, 0.2867, 0.2673, 0.2826, 0.292, 0.2844, 0.292, 0.2874, 0.2791, 0.2872, 0.2791, 0.2837, 0.306, 0.2845, 0.3061, 0.2873, 0.292, 0.2874, 0.292, 0.2844, 0.3212, 0.2843, 0.3211, 0.2871, 0.3061, 0.2873, 0.306, 0.2845, 0.3903, 0.2564, 0.3908, 0.2601, 0.3211, 0.2871, 0.3212, 0.2843, 0.4128, 0.2532, 0.4131, 0.2572, 0.3908, 0.2601, 0.3903, 0.2564, 0.4367, 0.2514, 0.4367, 0.2564, 0.4131, 0.2572, 0.4128, 0.2532, 0.4618, 0.2521, 0.4611, 0.2586, 0.4367, 0.2564, 0.4367, 0.2514, 0.4881, 0.2556, 0.4861, 0.264, 0.4611, 0.2586, 0.4618, 0.2521, 0.2791, 0.2872, 0.2792, 0.2909, 0.2673, 0.2909, 0.2673, 0.2867, 0.292, 0.2874, 0.2922, 0.2906, 0.2792, 0.2909, 0.2791, 0.2872, 0.3061, 0.2873, 0.3061, 0.2901, 0.2922, 0.2906, 0.292, 0.2874, 0.3211, 0.2871, 0.3211, 0.2899, 0.3061, 0.2901, 0.3061, 0.2873, 0.3908, 0.2601, 0.3914, 0.2639, 0.3211, 0.2899, 0.3211, 0.2871, 0.4131, 0.2572, 0.4134, 0.2612, 0.3914, 0.2639, 0.3908, 0.2601, 0.4367, 0.2564, 0.4364, 0.2614, 0.4134, 0.2612, 0.4131, 0.2572, 0.4611, 0.2586, 0.4598, 0.2649, 0.4364, 0.2614, 0.4367, 0.2564, 0.4861, 0.264, 0.4834, 0.2721, 0.4598, 0.2649, 0.4611, 0.2586, 0.2792, 0.2909, 0.2795, 0.2948, 0.2675, 0.2952, 0.2673, 0.2909, 0.2922, 0.2906, 0.2924, 0.294, 0.2795, 0.2948, 0.2792, 0.2909, 0.3061, 0.2901, 0.3063, 0.2933, 0.2924, 0.294, 0.2922, 0.2906, 0.3211, 0.2899, 0.321, 0.2931, 0.3063, 0.2933, 0.3061, 0.2901, 0.3914, 0.2639, 0.392, 0.2681, 0.321, 0.2931, 0.3211, 0.2899, 0.4134, 0.2612, 0.4135, 0.2657, 0.392, 0.2681, 0.3914, 0.2639, 0.4364, 0.2614, 0.4358, 0.2667, 0.4135, 0.2657, 0.4134, 0.2612, 0.4598, 0.2649, 0.4581, 0.2713, 0.4358, 0.2667, 0.4364, 0.2614, 0.4834, 0.2721, 0.4801, 0.2798, 0.4581, 0.2713, 0.4598, 0.2649, 0.2795, 0.2948, 0.2798, 0.2988, 0.2678, 0.2997, 0.2675, 0.2952, 0.2924, 0.294, 0.2926, 0.2978, 0.2798, 0.2988, 0.2795, 0.2948, 0.3063, 0.2933, 0.3064, 0.2968, 0.2926, 0.2978, 0.2924, 0.294, 0.321, 0.2931, 0.3209, 0.2965, 0.3064, 0.2968, 0.3063, 0.2933, 0.392, 0.2681, 0.3926, 0.2725, 0.3209, 0.2965, 0.321, 0.2931, 0.4135, 0.2657, 0.4135, 0.2706, 0.3926, 0.2725, 0.392, 0.2681, 0.4358, 0.2667, 0.435, 0.2722, 0.4135, 0.2706, 0.4135, 0.2657, 0.4581, 0.2713, 0.456, 0.2777, 0.435, 0.2722, 0.4358, 0.2667, 0.4801, 0.2798, 0.4763, 0.2871, 0.456, 0.2777, 0.4581, 0.2713, 0.2798, 0.2988, 0.2803, 0.3032, 0.2683, 0.3044, 0.2678, 0.2997, 0.2926, 0.2978, 0.293, 0.3017, 0.2803, 0.3032, 0.2798, 0.2988, 0.3064, 0.2968, 0.3066, 0.3005, 0.293, 0.3017, 0.2926, 0.2978, 0.3209, 0.2965, 0.3208, 0.3001, 0.3066, 0.3005, 0.3064, 0.2968, 0.3926, 0.2725, 0.3932, 0.2773, 0.3208, 0.3001, 0.3209, 0.2965, 0.4135, 0.2706, 0.4134, 0.2758, 0.3932, 0.2773, 0.3926, 0.2725, 0.435, 0.2722, 0.4339, 0.2779, 0.4134, 0.2758, 0.4135, 0.2706, 0.456, 0.2777, 0.4536, 0.284, 0.4339, 0.2779, 0.435, 0.2722, 0.4763, 0.2871, 0.472, 0.294, 0.4536, 0.284, 0.456, 0.2777, 0.2803, 0.3032, 0.2808, 0.3077, 0.2689, 0.3093, 0.2683, 0.3044, 0.293, 0.3017, 0.2934, 0.306, 0.2808, 0.3077, 0.2803, 0.3032, 0.3066, 0.3005, 0.3068, 0.3046, 0.2934, 0.306, 0.293, 0.3017, 0.3208, 0.3001, 0.3207, 0.3041, 0.3068, 0.3046, 0.3066, 0.3005, 0.3932, 0.2773, 0.3938, 0.2823, 0.3207, 0.3041, 0.3208, 0.3001, 0.4134, 0.2758, 0.4132, 0.2813, 0.3938, 0.2823, 0.3932, 0.2773, 0.4339, 0.2779, 0.4326, 0.2838, 0.4132, 0.2813, 0.4134, 0.2758, 0.4536, 0.284, 0.4508, 0.2901, 0.4326, 0.2838, 0.4339, 0.2779, 0.472, 0.294, 0.4673, 0.3003, 0.4508, 0.2901, 0.4536, 0.284, 0.2808, 0.3077, 0.2815, 0.3125, 0.2697, 0.3144, 0.2689, 0.3093, 0.2934, 0.306, 0.2939, 0.3105, 0.2815, 0.3125, 0.2808, 0.3077, 0.3068, 0.3046, 0.307, 0.3089, 0.2939, 0.3105, 0.2934, 0.306, 0.3207, 0.3041, 0.3206, 0.3083, 0.307, 0.3089, 0.3068, 0.3046, 0.3938, 0.2823, 0.3944, 0.2877, 0.3206, 0.3083, 0.3207, 0.3041, 0.4132, 0.2813, 0.4128, 0.2869, 0.3944, 0.2877, 0.3938, 0.2823, 0.4326, 0.2838, 0.431, 0.2896, 0.4128, 0.2869, 0.4132, 0.2813, 0.4508, 0.2901, 0.4479, 0.296, 0.431, 0.2896, 0.4326, 0.2838, 0.4673, 0.3003, 0.4625, 0.306, 0.4479, 0.296, 0.4508, 0.2901, 0.2815, 0.3125, 0.2823, 0.3175, 0.2705, 0.3198, 0.2697, 0.3144, 0.2939, 0.3105, 0.2945, 0.3152, 0.2823, 0.3175, 0.2815, 0.3125, 0.307, 0.3089, 0.3073, 0.3134, 0.2945, 0.3152, 0.2939, 0.3105, 0.3206, 0.3083, 0.3206, 0.3127, 0.3073, 0.3134, 0.307, 0.3089, 0.3944, 0.2877, 0.3949, 0.2933, 0.3206, 0.3127, 0.3206, 0.3083, 0.4128, 0.2869, 0.4124, 0.2928, 0.3949, 0.2933, 0.3944, 0.2877, 0.431, 0.2896, 0.4294, 0.2955, 0.4124, 0.2928, 0.4128, 0.2869, 0.4479, 0.296, 0.4448, 0.3016, 0.4294, 0.2955, 0.431, 0.2896, 0.4625, 0.306, 0.4576, 0.3112, 0.4448, 0.3016, 0.4479, 0.296, 0.2823, 0.3175, 0.2832, 0.3227, 0.2716, 0.3253, 0.2705, 0.3198, 0.2945, 0.3152, 0.2952, 0.3202, 0.2832, 0.3227, 0.2823, 0.3175, 0.3073, 0.3134, 0.3077, 0.3182, 0.2952, 0.3202, 0.2945, 0.3152, 0.3206, 0.3127, 0.3205, 0.3173, 0.3077, 0.3182, 0.3073, 0.3134, 0.3949, 0.2933, 0.3954, 0.2991, 0.3205, 0.3173, 0.3206, 0.3127, 0.4124, 0.2928, 0.4119, 0.2987, 0.3954, 0.2991, 0.3949, 0.2933, 0.4294, 0.2955, 0.4277, 0.3013, 0.4119, 0.2987, 0.4124, 0.2928, 0.4448, 0.3016, 0.4417, 0.3069, 0.4277, 0.3013, 0.4294, 0.2955, 0.4576, 0.3112, 0.4528, 0.3156, 0.4417, 0.3069, 0.4448, 0.3016, 0.2832, 0.3227, 0.2842, 0.3282, 0.2727, 0.3312, 0.2716, 0.3253, 0.2952, 0.3202, 0.296, 0.3253, 0.2842, 0.3282, 0.2832, 0.3227, 0.3077, 0.3182, 0.3081, 0.3232, 0.296, 0.3253, 0.2952, 0.3202, 0.3205, 0.3173, 0.3204, 0.3221, 0.3081, 0.3232, 0.3077, 0.3182, 0.3954, 0.2991, 0.3959, 0.3051, 0.3204, 0.3221, 0.3205, 0.3173, 0.4119, 0.2987, 0.4114, 0.3047, 0.3959, 0.3051, 0.3954, 0.2991, 0.4277, 0.3013, 0.426, 0.307, 0.4114, 0.3047, 0.4119, 0.2987, 0.4417, 0.3069, 0.4387, 0.3119, 0.426, 0.307, 0.4277, 0.3013, 0.4528, 0.3156, 0.4484, 0.3194, 0.4387, 0.3119, 0.4417, 0.3069, 0.2842, 0.3282, 0.2855, 0.3338, 0.2742, 0.3373, 0.2727, 0.3312, 0.296, 0.3253, 0.2969, 0.3306, 0.2855, 0.3338, 0.2842, 0.3282, 0.3081, 0.3232, 0.3085, 0.3283, 0.2969, 0.3306, 0.296, 0.3253, 0.3204, 0.3221, 0.3203, 0.3271, 0.3085, 0.3283, 0.3081, 0.3232, 0.3959, 0.3051, 0.3964, 0.3112, 0.3203, 0.3271, 0.3204, 0.3221, 0.4114, 0.3047, 0.4109, 0.3108, 0.3964, 0.3112, 0.3959, 0.3051, 0.426, 0.307, 0.4244, 0.3126, 0.4109, 0.3108, 0.4114, 0.3047, 0.4387, 0.3119, 0.436, 0.3165, 0.4244, 0.3126, 0.426, 0.307, 0.4484, 0.3194, 0.4445, 0.3225, 0.436, 0.3165, 0.4387, 0.3119, 0.2855, 0.3338, 0.2868, 0.3395, 0.2756, 0.3438, 0.2742, 0.3373, 0.2969, 0.3306, 0.2979, 0.336, 0.2868, 0.3395, 0.2855, 0.3338, 0.3085, 0.3283, 0.309, 0.3335, 0.2979, 0.336, 0.2969, 0.3306, 0.3203, 0.3271, 0.3202, 0.3322, 0.309, 0.3335, 0.3085, 0.3283, 0.3964, 0.3112, 0.3971, 0.3175, 0.3202, 0.3322, 0.3203, 0.3271, 0.4109, 0.3108, 0.4105, 0.3168, 0.3971, 0.3175, 0.3964, 0.3112, 0.4244, 0.3126, 0.4229, 0.3181, 0.4105, 0.3168, 0.4109, 0.3108, 0.436, 0.3165, 0.4336, 0.321, 0.4229, 0.3181, 0.4244, 0.3126, 0.4445, 0.3225, 0.4415, 0.3251, 0.4336, 0.321, 0.436, 0.3165, 0.2868, 0.3395, 0.2884, 0.3454, 0.2777, 0.3507, 0.2756, 0.3438, 0.2979, 0.336, 0.299, 0.3415, 0.2884, 0.3454, 0.2868, 0.3395, 0.309, 0.3335, 0.3096, 0.3388, 0.299, 0.3415, 0.2979, 0.336, 0.3202, 0.3322, 0.32, 0.3374, 0.3096, 0.3388, 0.309, 0.3335, 0.3971, 0.3175, 0.3979, 0.3241, 0.32, 0.3374, 0.3202, 0.3322, 0.4105, 0.3168, 0.4101, 0.3229, 0.3979, 0.3241, 0.3971, 0.3175, 0.4229, 0.3181, 0.4216, 0.3236, 0.4101, 0.3229, 0.4105, 0.3168, 0.4336, 0.321, 0.4316, 0.3254, 0.4216, 0.3236, 0.4229, 0.3181, 0.4415, 0.3251, 0.4397, 0.3274, 0.4316, 0.3254, 0.4336, 0.321, 0.2884, 0.3454, 0.296, 0.4209, 0.2835, 0.4228, 0.2777, 0.3507, 0.299, 0.3415, 0.3085, 0.4186, 0.296, 0.4209, 0.2884, 0.3454, 0.3096, 0.3388, 0.321, 0.4162, 0.3085, 0.4186, 0.299, 0.3415, 0.32, 0.3374, 0.3333, 0.4136, 0.321, 0.4162, 0.3096, 0.3388, 0.3979, 0.3241, 0.4047, 0.3998, 0.3333, 0.4136, 0.32, 0.3374, 0.4101, 0.3229, 0.4134, 0.3994, 0.4047, 0.3998, 0.3979, 0.3241, 0.4216, 0.3236, 0.4218, 0.3992, 0.4134, 0.3994, 0.4101, 0.3229, 0.4316, 0.3254, 0.43, 0.399, 0.4218, 0.3992, 0.4216, 0.3236, 0.4397, 0.3274, 0.4379, 0.3986, 0.43, 0.399, 0.4316, 0.3254, 0.296, 0.4209, 0.4654, 0.7974, 0.4633, 0.7876, 0.2835, 0.4228, 0.3085, 0.4186, 0.4663, 0.8064, 0.4654, 0.7974, 0.296, 0.4209, 0.321, 0.4162, 0.4657, 0.8137, 0.4663, 0.8064, 0.3085, 0.4186, 0.3333, 0.4136, 0.4637, 0.819, 0.4657, 0.8137, 0.321, 0.4162, 0.4047, 0.3998, 0.4898, 0.8346, 0.4637, 0.819, 0.3333, 0.4136, 0.4134, 0.3994, 0.4895, 0.8359, 0.4898, 0.8346, 0.4047, 0.3998, 0.4218, 0.3992, 0.4879, 0.8355, 0.4895, 0.8359, 0.4134, 0.3994, 0.43, 0.399, 0.4856, 0.834, 0.4879, 0.8355, 0.4218, 0.3992, 0.4379, 0.3986, 0.4834, 0.8321, 0.4856, 0.834, 0.43, 0.399, 0.4654, 0.7974, 0.4172, 0.7932, 0.413, 0.7898, 0.4633, 0.7876, 0.4663, 0.8064, 0.4211, 0.7957, 0.4172, 0.7932, 0.4654, 0.7974, 0.4657, 0.8137, 0.4249, 0.7972, 0.4211, 0.7957, 0.4663, 0.8064, 0.4637, 0.819, 0.4283, 0.7979, 0.4249, 0.7972, 0.4657, 0.8137, 0.4898, 0.8346, 0.4087, 0.8279, 0.4283, 0.7979, 0.4637, 0.819, 0.4895, 0.8359, 0.4082, 0.8306, 0.4087, 0.8279, 0.4898, 0.8346, 0.4879, 0.8355, 0.4076, 0.8331, 0.4082, 0.8306, 0.4895, 0.8359, 0.4856, 0.834, 0.407, 0.8356, 0.4076, 0.8331, 0.4879, 0.8355, 0.4834, 0.8321, 0.4062, 0.8389, 0.407, 0.8356, 0.4856, 0.834, 0.4172, 0.7932, 0.2678, 0.537, 0.2627, 0.5079, 0.413, 0.7898, 0.4211, 0.7957, 0.2722, 0.5635, 0.2678, 0.537, 0.4172, 0.7932, 0.4249, 0.7972, 0.2753, 0.5858, 0.2722, 0.5635, 0.4211, 0.7957, 0.4283, 0.7979, 0.2771, 0.6031, 0.2753, 0.5858, 0.4249, 0.7972, 0.4087, 0.8279, 0.2655, 0.6327, 0.2771, 0.6031, 0.4283, 0.7979, 0.4082, 0.8306, 0.263, 0.6345, 0.2655, 0.6327, 0.4087, 0.8279, 0.4076, 0.8331, 0.259, 0.6322, 0.263, 0.6345, 0.4082, 0.8306, 0.407, 0.8356, 0.2538, 0.6266, 0.259, 0.6322, 0.4076, 0.8331, 0.4062, 0.8389, 0.248, 0.6188, 0.2538, 0.6266, 0.407, 0.8356])
me_253.materials.append(mat_material)
me_253.use_remesh_fix_poles = True
me_253.use_remesh_preserve_attributes = False
me_253.use_mirror_vertex_groups = False
me_253.update()

# ---- objects
ob_light = bpy.data.objects.new('Light', light_light)
ob_camera = bpy.data.objects.new('Camera', cam_camera)
ob_253 = bpy.data.objects.new('253', me_253)

# ---- transforms, parenting, visibility, modifiers, constraints
ob_light.location = (4.076, 1.005, 5.904)
ob_light.rotation_euler = (0.6503, 0.05522, 1.866)
ob_light.lock_rotations_4d = False
ob_light.empty_display_type = 'ARROWS'
ob_light.color = (0.0, 0.0, 0.0, 0.0)
ob_light.lineart.crease_threshold = 0.0
ob_camera.location = (7.359, -6.926, 4.958)
ob_camera.rotation_euler = (1.109, 0.0, 0.8149)
ob_camera.lock_rotations_4d = False
ob_camera.empty_display_type = 'ARROWS'
ob_camera.color = (0.0, 0.0, 0.0, 0.0)
ob_camera.display_type = 'WIRE'
ob_camera.lineart.crease_threshold = 0.0
ob_253.location = (0.0, 0.0, 0.0)
ob_253.lineart.crease_threshold = 0.0

# ---- collection membership
col_collection.objects.link(ob_light)
col_collection.objects.link(ob_camera)
col_collection.objects.link(ob_253)

# ---- scene / render settings (as saved in the file)
scene.camera = ob_camera
scene.frame_start = 1; scene.frame_end = 250; scene.frame_set(1)
scene.render.engine = 'BLENDER_EEVEE_NEXT'
scene.cycles.use_denoising = False
scene.cycles.samples = 128
scene.cycles.sampling_pattern = 'TABULATED_SOBOL'
scene.cycles.use_adaptive_sampling = False
scene.cycles.use_light_tree = False
scene.view_settings.view_transform = 'Filmic'
bpy.context.view_layer.update()
